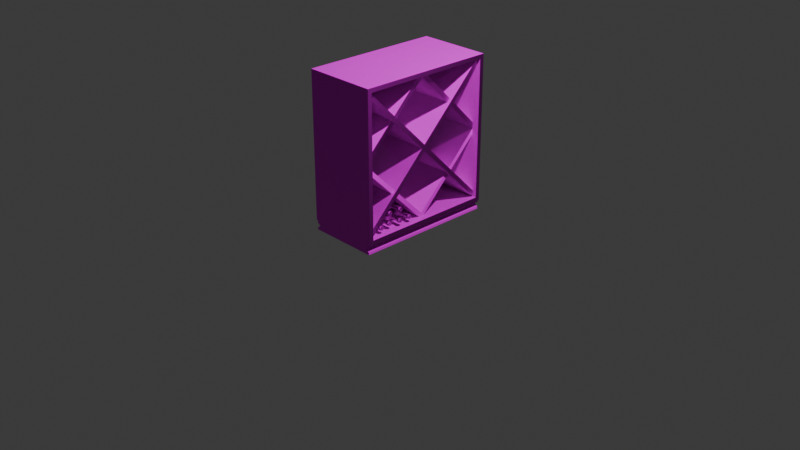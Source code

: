 # Source: wine_cabinet.blend  (saved by Blender 4.1.24; exported with 4.5.12 LTS)
import bpy
from mathutils import Matrix  # noqa: F401  (used for matrix-valued properties, if any)

bpy.ops.wm.read_factory_settings(use_empty=True)
scene = bpy.context.scene
scene.name = 'Scene'

# ---- collections
col_collection = bpy.data.collections.new('Collection'); scene.collection.children.link(col_collection)

# ---- images (referenced by path relative to the original .blend; pixels are not part of the script)
import os
ASSET_DIR = os.environ.get("B2B_ASSET_DIR", "")  # directory of the original .blend (textures are referenced by path, not embedded)
HERE = os.path.dirname(os.path.abspath(__file__))  # packed textures are extracted next to this script under _unpacked/

def load_image(name, relpath, width, height, colorspace="sRGB"):
    """Load a texture the original file referenced (path relative to the .blend, or extracted next to this script)."""
    p = next((c for c in (os.path.join(HERE, relpath), os.path.join(ASSET_DIR, relpath)) if relpath and os.path.exists(c)), "")
    if p:
        img = bpy.data.images.load(p, check_existing=True)
        img.name = name
    else:  # same state as the original file: an image datablock whose file is absent (Cycles renders it pink)
        img = bpy.data.images.new(name, width, height)
        img.source = "FILE"
        img.filepath = "//" + (relpath or name)
    img.colorspace_settings.name = colorspace
    return img
img_wine_uv_png = load_image('wine_uv.png', 'wine_uv.png', 1024, 1024, 'sRGB')
img_wine_uv_n_png = load_image('wine_uv_n.png', 'wine_uv_n.png', 1024, 1024, 'Non-Color')
img_wine_uv_r_________png = load_image('wine_uv_r — копия.png', 'wine_uv_r — копия.png', 1024, 1024, 'Non-Color')
img_cabinet_png = load_image('cabinet.png', 'cabinet.png', 1024, 1024, 'sRGB')
img_cabinet_n_n_png = load_image('cabinet_n_n.png', 'cabinet_n_n.png', 1024, 1024, 'Non-Color')
img_cabinet_r_png = load_image('cabinet_r.png', 'cabinet_r.png', 1024, 1024, 'sRGB')

# ---- materials (node trees are filled in below, after node groups)
mat_wine = bpy.data.materials.new('wine')
mat_wine.use_transparent_shadow = False
mat_material = bpy.data.materials.new('Material')
mat_material.alpha_threshold = 0.0
mat_material.use_transparent_shadow = False
mat_material.roughness = 0.5
mat_material.line_color = (0.0, 0.0, 0.0, 1.0)

# ---- material node trees
mat_wine.use_nodes = True; mat_wine.node_tree.nodes.clear()
_N = mat_wine.node_tree.nodes; _L = mat_wine.node_tree.links
n0 = _N.new('ShaderNodeBsdfPrincipled'); n0.name = 'Principled BSDF'; n0.location = (10, 300)
n0.inputs[13].default_value = 0.0
n1 = _N.new('ShaderNodeOutputMaterial'); n1.name = 'Material Output'; n1.location = (300, 300)
n2 = _N.new('ShaderNodeTexImage'); n2.name = 'Image Texture'; n2.location = (-577, 539)
n2.image = img_wine_uv_png
n3 = _N.new('ShaderNodeTexImage'); n3.name = 'Image Texture.001'; n3.location = (-434, -83)
n3.image = img_wine_uv_n_png
n4 = _N.new('ShaderNodeNormalMap'); n4.name = 'Normal Map'; n4.location = (-192, 131)
n5 = _N.new('ShaderNodeTexImage'); n5.name = 'Image Texture.002'; n5.location = (-696, 245)
n5.image = img_wine_uv_r_________png
_L.new(n0.outputs[0], n1.inputs[0])
_L.new(n2.outputs[0], n0.inputs[0])
_L.new(n3.outputs[0], n4.inputs[1])
_L.new(n4.outputs[0], n0.inputs[5])
_L.new(n5.outputs[0], n0.inputs[2])
_L.new(n5.outputs[0], n0.inputs[1])
n1.is_active_output = True
mat_material.use_nodes = True; mat_material.node_tree.nodes.clear()
_N = mat_material.node_tree.nodes; _L = mat_material.node_tree.links
n0 = _N.new('ShaderNodeOutputMaterial'); n0.name = 'Material Output'; n0.location = (300, 300)
n1 = _N.new('ShaderNodeBsdfPrincipled'); n1.name = 'Principled BSDF'; n1.location = (10, 300)
n1.inputs[3].default_value = 1.45
n1.inputs[13].default_value = 0.2
n2 = _N.new('ShaderNodeTexImage'); n2.name = 'Image Texture'; n2.location = (-444, 323)
n2.image = img_cabinet_png
n2.interpolation = 'Closest'
n3 = _N.new('ShaderNodeTexImage'); n3.name = 'Image Texture.001'; n3.location = (-729, 21)
n3.image = img_cabinet_n_n_png
n4 = _N.new('ShaderNodeNormalMap'); n4.name = 'Normal Map'; n4.location = (-246, 98)
n4.inputs[0].default_value = 0.5
n5 = _N.new('ShaderNodeTexImage'); n5.name = 'Image Texture.002'; n5.location = (-318, -124)
n5.image = img_cabinet_r_png
_L.new(n1.outputs[0], n0.inputs[0])
_L.new(n2.outputs[0], n1.inputs[0])
_L.new(n4.outputs[0], n1.inputs[5])
_L.new(n3.outputs[0], n4.inputs[1])
_L.new(n5.outputs[0], n1.inputs[2])
n0.is_active_output = True

# ---- world
world_world = bpy.data.worlds.new('World'); scene.world = world_world
world_world.use_nodes = True; world_world.node_tree.nodes.clear()
_N = world_world.node_tree.nodes; _L = world_world.node_tree.links
n0 = _N.new('ShaderNodeOutputWorld'); n0.name = 'World Output'; n0.location = (300, 300)
n1 = _N.new('ShaderNodeBackground'); n1.name = 'Background'; n1.location = (10, 300)
n1.inputs[0].default_value = (0.05088, 0.05088, 0.05088, 1.0)
_L.new(n1.outputs[0], n0.inputs[0])
n0.is_active_output = True
world_world.color = (0.05088, 0.05088, 0.05088)
world_world.use_sun_shadow = False
world_world.sun_shadow_jitter_overblur = 0.0

# ---- cameras
cam_camera = bpy.data.cameras.new('Camera')
cam_camera.clip_end = 100.0
cam_camera.ortho_scale = 7.314

# ---- lights
light_light = bpy.data.lights.new('Light', 'POINT')
light_light.transmission_factor = 0.0
light_light.energy = 1000.0
light_light.shadow_soft_size = 0.1
light_light.shadow_maximum_resolution = 0.006
light_light.use_absolute_resolution = True

# ---- meshes
me_cylinder = bpy.data.meshes.new('Cylinder')
me_cylinder.from_pydata([(0.0, 0.203, 0.05975), (0.0, 0.203, 1.025), (0.1435, 0.1435, 0.05975), (0.1435, 0.1435, 1.025), (0.203, 0.0, 0.05975), (0.203, 0.0, 1.025), (0.1435, -0.1435, 0.05975), (0.1435, -0.1435, 1.025), (0.0, -0.203, 0.05975), (0.0, -0.203, 1.025), (-0.1435, -0.1435, 0.05975), (-0.1435, -0.1435, 1.025), (-0.203, 0.0, 0.05975), (-0.203, 0.0, 1.025), (-0.1435, 0.1435, 0.05975), (-0.1435, 0.1435, 1.025), (-7.451e-09, 0.1077, 0.01318), (0.07614, 0.07614, 0.01318), (0.1077, 0.0, 0.01318), (0.07614, -0.07614, 0.01318), (-7.451e-09, -0.1077, 0.01318), (-0.07614, -0.07614, 0.01318), (-0.1077, 0.0, 0.01318), (-0.07614, 0.07614, 0.01318), (0.0, 0.1721, 1.105), (0.1217, 0.1217, 1.105), (0.1721, 0.0, 1.105), (0.1217, -0.1217, 1.105), (0.0, -0.1721, 1.105), (-0.1217, -0.1217, 1.105), (-0.1721, 0.0, 1.105), (-0.1217, 0.1217, 1.105), (-7.451e-09, 0.07269, 1.21), (0.0514, 0.0514, 1.21), (0.07269, 4.683e-11, 1.21), (0.0514, -0.0514, 1.21), (-7.451e-09, -0.07269, 1.21), (-0.0514, -0.0514, 1.21), (-0.07269, 4.683e-11, 1.21), (-0.0514, 0.0514, 1.21), (-4.47e-08, 0.07269, 1.525), (0.0514, 0.0514, 1.525), (0.07269, 4.683e-11, 1.525), (0.0514, -0.0514, 1.525), (-4.47e-08, -0.07269, 1.525), (-0.0514, -0.0514, 1.525), (-0.07269, 4.683e-11, 1.525), (-0.0514, 0.0514, 1.525), (-4.47e-08, 0.07269, 1.58), (0.0514, 0.0514, 1.58), (0.07269, 4.683e-11, 1.58), (0.0514, -0.0514, 1.58), (-4.47e-08, -0.07269, 1.58), (-0.0514, -0.0514, 1.58), (-0.07269, 4.683e-11, 1.58), (-0.0514, 0.0514, 1.58), (-4.47e-08, 0.07269, 1.611), (0.0514, 0.0514, 1.611), (0.07269, 4.683e-11, 1.611), (0.0514, -0.0514, 1.611), (-4.47e-08, -0.07269, 1.611), (-0.0514, -0.0514, 1.611), (-0.07269, 4.683e-11, 1.611), (-0.0514, 0.0514, 1.611), (-4.47e-08, 0.0836, 1.525), (0.05912, 0.05912, 1.525), (0.0836, -2.729e-12, 1.525), (0.05912, -0.05912, 1.525), (-4.47e-08, -0.0836, 1.525), (-0.05912, -0.05912, 1.525), (-0.0836, -2.729e-12, 1.525), (-0.05912, 0.05912, 1.525), (-4.47e-08, 0.0836, 1.58), (0.05912, 0.05912, 1.58), (0.0836, -2.729e-12, 1.58), (0.05912, -0.05912, 1.58), (-4.47e-08, -0.0836, 1.58), (-0.05912, -0.05912, 1.58), (-0.0836, -2.729e-12, 1.58), (-0.05912, 0.05912, 1.58), (-7.451e-09, 0.1722, 0.0), (0.1217, 0.1217, 0.0), (0.1722, 0.0, 0.0), (0.1217, -0.1217, 0.0), (-7.451e-09, -0.1722, 0.0), (-0.1217, -0.1217, 0.0), (-0.1722, 0.0, 0.0), (-0.1217, 0.1217, 0.0)], [], [(0, 1, 3, 2), (2, 3, 5, 4), (4, 5, 7, 6), (6, 7, 9, 8), (8, 9, 11, 10), (10, 11, 13, 12), (7, 5, 26, 27), (12, 13, 15, 14), (14, 15, 1, 0), (6, 8, 84, 83), (18, 19, 20), (12, 14, 87, 86), (2, 4, 82, 81), (8, 10, 85, 84), (14, 0, 80, 87), (0, 2, 81, 80), (4, 6, 83, 82), (10, 12, 86, 85), (28, 27, 35, 36), (13, 11, 29, 30), (9, 7, 27, 28), (15, 13, 30, 31), (5, 3, 25, 26), (11, 9, 28, 29), (1, 15, 31, 24), (3, 1, 24, 25), (32, 39, 47, 40), (26, 25, 33, 34), (31, 30, 38, 39), (29, 28, 36, 37), (27, 26, 34, 35), (25, 24, 32, 33), (24, 31, 39, 32), (30, 29, 37, 38), (45, 44, 68, 69), (38, 37, 45, 46), (36, 35, 43, 44), (34, 33, 41, 42), (39, 38, 46, 47), (37, 36, 44, 45), (35, 34, 42, 43), (33, 32, 40, 41), (48, 55, 63, 56), (50, 51, 75, 74), (44, 43, 67, 68), (49, 50, 74, 73), (43, 42, 66, 67), (48, 49, 73, 72), (42, 41, 65, 66), (55, 48, 72, 79), (61, 63, 62), (54, 53, 61, 62), (52, 51, 59, 60), (50, 49, 57, 58), (55, 54, 62, 63), (53, 52, 60, 61), (51, 50, 58, 59), (49, 48, 56, 57), (69, 68, 76, 77), (67, 66, 74, 75), (65, 64, 72, 73), (64, 71, 79, 72), (70, 69, 77, 78), (68, 67, 75, 76), (66, 65, 73, 74), (71, 70, 78, 79), (51, 52, 76, 75), (46, 45, 69, 70), (52, 53, 77, 76), (47, 46, 70, 71), (53, 54, 78, 77), (40, 47, 71, 64), (54, 55, 79, 78), (41, 40, 64, 65), (17, 16, 80, 81), (18, 17, 81, 82), (19, 18, 82, 83), (20, 19, 83, 84), (21, 20, 84, 85), (22, 21, 85, 86), (23, 22, 86, 87), (16, 23, 87, 80), (60, 63, 61), (56, 63, 60), (57, 60, 59), (58, 57, 59), (57, 56, 60), (17, 21, 22), (16, 17, 22), (23, 16, 22), (21, 17, 20), (17, 18, 20)])
me_cylinder.polygons.foreach_set('use_smooth', [True] * 92)
_k = set([(40, 41), (40, 47), (41, 42), (42, 43), (43, 44), (44, 45), (45, 46), (46, 47), (48, 49), (48, 55), (49, 50), (50, 51), (51, 52), (52, 53), (53, 54), (54, 55), (56, 57), (56, 63), (57, 58), (58, 59), (59, 60), (60, 61), (61, 62), (62, 63), (80, 81), (80, 87), (81, 82), (82, 83), (83, 84), (84, 85), (85, 86), (86, 87)])
me_cylinder.attributes.new('sharp_edge', 'BOOLEAN', 'EDGE').data.foreach_set('value', [ (min(e.vertices), max(e.vertices)) in _k for e in me_cylinder.edges])
_uv = me_cylinder.uv_layers.new(name='UVMap')
_uv.uv.foreach_set('vector', [0.4126, 0.07531, 0.4126, 0.52, 0.3402, 0.5179, 0.3402, 0.07531, 0.3402, 0.07531, 0.3402, 0.5179, 0.2664, 0.5207, 0.2664, 0.07531, 0.2664, 0.07531, 0.2664, 0.5207, 0.191, 0.5309, 0.191, 0.07531, 0.191, 0.07531, 0.191, 0.5309, 0.1133, 0.5477, 0.1133, 0.07531, 0.1133, 0.07531, 0.1133, 0.5477, 0.02961, 0.5731, 0.02961, 0.06314, 0.6527, 0.06314, 0.6527, 0.5731, 0.5623, 0.543, 0.5623, 0.07531, 0.191, 0.5309, 0.2664, 0.5207, 0.2726, 0.5605, 0.2062, 0.5696, 0.5623, 0.07531, 0.5623, 0.543, 0.4853, 0.5263, 0.4853, 0.07531, 0.4853, 0.07531, 0.4853, 0.5263, 0.4126, 0.52, 0.4126, 0.07531, 0.191, 0.07531, 0.1133, 0.07531, 0.1229, 0.03877, 0.1954, 0.03975, 0.6981, 0.7794, 0.7302, 0.7472, 0.7757, 0.7472, 0.5623, 0.07531, 0.4853, 0.07531, 0.4822, 0.03975, 0.5555, 0.03877, 0.3402, 0.07531, 0.2664, 0.07531, 0.2664, 0.03975, 0.3402, 0.03975, 0.1133, 0.07531, 0.02961, 0.06314, 0.04306, 0.02453, 0.1229, 0.03877, 0.4853, 0.07531, 0.4126, 0.07531, 0.4126, 0.03975, 0.4822, 0.03975, 0.4126, 0.07531, 0.3402, 0.07531, 0.3402, 0.03975, 0.4126, 0.03975, 0.2664, 0.07531, 0.191, 0.07531, 0.1954, 0.03975, 0.2664, 0.03975, 0.6527, 0.06314, 0.5623, 0.07531, 0.5555, 0.03877, 0.6407, 0.02453, 0.1365, 0.5877, 0.2062, 0.5696, 0.2432, 0.6835, 0.1975, 0.6897, 0.5623, 0.543, 0.6527, 0.5731, 0.6214, 0.6247, 0.5385, 0.5877, 0.1133, 0.5477, 0.191, 0.5309, 0.2062, 0.5696, 0.1365, 0.5877, 0.4853, 0.5263, 0.5623, 0.543, 0.5385, 0.5877, 0.4698, 0.5696, 0.2664, 0.5207, 0.3402, 0.5179, 0.3402, 0.5589, 0.2726, 0.5605, 0.02961, 0.5731, 0.1133, 0.5477, 0.1365, 0.5877, 0.05945, 0.6247, 0.4126, 0.52, 0.4853, 0.5263, 0.4698, 0.5696, 0.4033, 0.5605, 0.3402, 0.5179, 0.4126, 0.52, 0.4033, 0.5605, 0.3402, 0.5589, 0.3884, 0.6782, 0.4363, 0.6835, 0.4363, 0.9675, 0.3884, 0.9675, 0.2726, 0.5605, 0.3402, 0.5589, 0.3402, 0.677, 0.291, 0.6782, 0.4698, 0.5696, 0.5385, 0.5877, 0.4838, 0.6897, 0.4363, 0.6835, 0.05945, 0.6247, 0.1365, 0.5877, 0.1975, 0.6897, 0.1525, 0.7092, 0.2062, 0.5696, 0.2726, 0.5605, 0.291, 0.6782, 0.2432, 0.6835, 0.3402, 0.5589, 0.4033, 0.5605, 0.3884, 0.6782, 0.3402, 0.677, 0.4033, 0.5605, 0.4698, 0.5696, 0.4363, 0.6835, 0.3884, 0.6782, 0.5385, 0.5877, 0.6214, 0.6247, 0.5307, 0.7092, 0.4838, 0.6897, 0.8861, 0.1507, 0.8861, 0.1861, 0.8806, 0.1861, 0.8806, 0.1507, 0.4838, 0.6897, 0.5307, 0.7092, 0.5307, 0.9675, 0.4838, 0.9675, 0.1975, 0.6897, 0.2432, 0.6835, 0.2432, 0.9675, 0.1975, 0.9675, 0.291, 0.6782, 0.3402, 0.677, 0.3402, 0.9675, 0.291, 0.9675, 0.4363, 0.6835, 0.4838, 0.6897, 0.4838, 0.9675, 0.4363, 0.9675, 0.1525, 0.7092, 0.1975, 0.6897, 0.1975, 0.9675, 0.1525, 0.9675, 0.2432, 0.6835, 0.291, 0.6782, 0.291, 0.9675, 0.2432, 0.9675, 0.3402, 0.677, 0.3884, 0.6782, 0.3884, 0.9675, 0.3402, 0.9675, 0.7537, 0.4878, 0.7537, 0.5186, 0.7364, 0.5186, 0.7364, 0.4878, 0.848, 0.2567, 0.848, 0.2214, 0.8535, 0.2214, 0.8535, 0.2567, 0.8861, 0.1861, 0.8861, 0.2214, 0.8806, 0.2214, 0.8806, 0.1861, 0.848, 0.2921, 0.848, 0.2567, 0.8535, 0.2567, 0.8535, 0.2921, 0.8861, 0.2214, 0.8861, 0.2567, 0.8806, 0.2567, 0.8806, 0.2214, 0.848, 0.3274, 0.848, 0.2921, 0.8535, 0.2921, 0.8535, 0.3274, 0.8861, 0.2567, 0.8861, 0.2921, 0.8806, 0.2921, 0.8806, 0.2567, 0.848, 0.3628, 0.848, 0.3274, 0.8535, 0.3274, 0.8535, 0.3628, 0.8281, 0.5604, 0.8499, 0.6131, 0.8281, 0.5913, 0.7537, 0.5495, 0.7537, 0.5803, 0.7364, 0.5803, 0.7364, 0.5495, 0.7537, 0.3644, 0.7537, 0.3952, 0.7364, 0.3952, 0.7364, 0.3644, 0.7537, 0.4261, 0.7537, 0.4569, 0.7364, 0.4569, 0.7364, 0.4261, 0.7537, 0.5186, 0.7537, 0.5495, 0.7364, 0.5495, 0.7364, 0.5186, 0.7537, 0.3335, 0.7537, 0.3644, 0.7364, 0.3644, 0.7364, 0.3335, 0.7537, 0.3952, 0.7537, 0.4261, 0.7364, 0.4261, 0.7364, 0.3952, 0.7537, 0.4569, 0.7537, 0.4878, 0.7364, 0.4878, 0.7364, 0.4569, 0.8806, 0.1507, 0.8806, 0.1861, 0.8535, 0.1861, 0.8535, 0.1507, 0.8806, 0.2214, 0.8806, 0.2567, 0.8535, 0.2567, 0.8535, 0.2214, 0.8806, 0.2921, 0.8806, 0.3274, 0.8535, 0.3274, 0.8535, 0.2921, 0.8806, 0.3274, 0.8806, 0.3628, 0.8535, 0.3628, 0.8535, 0.3274, 0.8806, 0.3981, 0.8806, 0.4334, 0.8535, 0.4334, 0.8535, 0.3981, 0.8806, 0.1861, 0.8806, 0.2214, 0.8535, 0.2214, 0.8535, 0.1861, 0.8806, 0.2567, 0.8806, 0.2921, 0.8535, 0.2921, 0.8535, 0.2567, 0.8806, 0.3628, 0.8806, 0.3981, 0.8535, 0.3981, 0.8535, 0.3628, 0.848, 0.2214, 0.848, 0.1861, 0.8535, 0.1861, 0.8535, 0.2214, 0.8861, 0.3981, 0.8861, 0.4334, 0.8806, 0.4334, 0.8806, 0.3981, 0.848, 0.1861, 0.848, 0.1507, 0.8535, 0.1507, 0.8535, 0.1861, 0.8861, 0.3628, 0.8861, 0.3981, 0.8806, 0.3981, 0.8806, 0.3628, 0.848, 0.4334, 0.848, 0.3981, 0.8535, 0.3981, 0.8535, 0.4334, 0.8861, 0.3274, 0.8861, 0.3628, 0.8806, 0.3628, 0.8806, 0.3274, 0.848, 0.3981, 0.848, 0.3628, 0.8535, 0.3628, 0.8535, 0.3981, 0.8861, 0.2921, 0.8861, 0.3274, 0.8806, 0.3274, 0.8806, 0.2921, 0.698, 0.825, 0.7301, 0.8573, 0.7161, 0.8911, 0.6641, 0.839, 0.6981, 0.7794, 0.698, 0.825, 0.6641, 0.839, 0.6642, 0.7653, 0.7302, 0.7472, 0.6981, 0.7794, 0.6642, 0.7653, 0.7162, 0.7134, 0.7757, 0.7472, 0.7302, 0.7472, 0.7162, 0.7134, 0.7897, 0.7134, 0.8079, 0.7795, 0.7757, 0.7472, 0.7897, 0.7134, 0.8417, 0.7654, 0.8079, 0.8251, 0.8079, 0.7795, 0.8417, 0.7654, 0.8418, 0.839, 0.7757, 0.8573, 0.8079, 0.8251, 0.8418, 0.839, 0.7897, 0.8912, 0.7301, 0.8573, 0.7757, 0.8573, 0.7897, 0.8912, 0.7161, 0.8911, 0.8499, 0.5386, 0.8499, 0.6131, 0.8281, 0.5604, 0.8808, 0.6131, 0.8499, 0.6131, 0.8499, 0.5386, 0.9026, 0.5913, 0.8499, 0.5386, 0.8808, 0.5386, 0.9026, 0.5604, 0.9026, 0.5913, 0.8808, 0.5386, 0.9026, 0.5913, 0.8808, 0.6131, 0.8499, 0.5386, 0.698, 0.825, 0.8079, 0.7795, 0.8079, 0.8251, 0.7301, 0.8573, 0.698, 0.825, 0.8079, 0.8251, 0.7757, 0.8573, 0.7301, 0.8573, 0.8079, 0.8251, 0.8079, 0.7795, 0.698, 0.825, 0.7757, 0.7472, 0.698, 0.825, 0.6981, 0.7794, 0.7757, 0.7472])
me_cylinder.materials.append(mat_wine)
me_cylinder.update()
me_cube_002 = bpy.data.meshes.new('Cube.002')
me_cube_002.from_pydata([(0.3935, 0.75, -0.666), (0.3935, -0.75, -0.666), (-0.3935, 0.75, -0.666), (-0.3935, -0.75, -0.666), (0.3935, -0.7048, -0.6208), (0.3935, -0.7048, 0.8527), (-0.3935, -0.7048, -0.6208), (-0.3935, -0.7048, 0.8527), (0.3935, 0.7048, -0.6208), (0.3935, 0.7048, 0.8527), (-0.3935, 0.7048, -0.6208), (-0.3935, 0.7048, 0.8527), (0.3935, -0.75, 0.8979), (0.3935, 0.75, 0.8979), (-0.3935, -0.75, 0.8979), (-0.3935, 0.75, 0.8979), (-0.3187, 0.7048, 0.05204), (0.3187, 0.7048, 0.05204), (-0.3187, -0.0319, -0.6208), (-0.3187, 0.4003, -0.2524), (-0.3187, 0.3684, -0.2844), (0.3187, 0.4003, -0.2524), (0.3187, 0.3684, -0.2844), (-0.3187, 0.3684, -0.2205), (-0.3187, 0.3365, -0.2524), (0.3187, 0.3684, -0.2205), (0.3187, 0.3365, -0.2524), (0.3187, 3.555e-06, -0.5889), (-0.3187, 3.555e-06, -0.5889), (-0.3187, -0.3684, -0.2205), (-0.3187, -0.3364, -0.2524), (0.3187, -0.3684, -0.2205), (0.3187, -0.3364, -0.2524), (-0.3187, -0.4003, -0.2524), (-0.3187, -0.3684, -0.2844), (0.3187, -0.4003, -0.2524), (0.3187, -0.3684, -0.2844), (-0.3187, -0.7048, 0.116), (-0.3187, -0.7048, 0.05208), (0.3187, -0.7048, 0.05208), (-0.3187, 0.03193, -0.6208), (0.3187, 0.03193, -0.6208), (0.3187, -0.03195, -0.6208), (0.3187, -0.03194, 0.8527), (-0.3187, -0.03194, 0.8527), (-0.3187, -0.7048, 0.1798), (0.3187, -0.7048, 0.1798), (0.3187, -0.7048, 0.1159), (0.3187, -0.4003, 0.4843), (0.3187, -0.3684, 0.5163), (-0.3187, -0.4003, 0.4843), (-0.3187, -0.3684, 0.5163), (-0.3187, -0.3684, 0.4524), (-0.3187, -0.3364, 0.4843), (0.3187, -0.3684, 0.4524), (0.3187, -0.3364, 0.4843), (0.3187, 3.689e-06, 0.8208), (-0.3187, 3.689e-06, 0.8208), (0.3187, 0.03192, 0.8527), (-0.3187, 0.03192, 0.8527), (-0.3187, 0.7048, 0.1159), (0.3187, 0.7048, 0.1159), (-0.3187, 0.7048, 0.1798), (0.3187, 0.7048, 0.1798), (0.3187, 0.3684, 0.4524), (0.3187, 0.3364, 0.4843), (-0.3187, 0.3684, 0.4524), (-0.3187, 0.3364, 0.4843), (-0.3187, 0.4003, 0.4843), (-0.3187, 0.3684, 0.5163), (0.3187, 0.4003, 0.4843), (0.3187, 0.3684, 0.5163), (-0.3542, 0.7048, 0.8527), (0.3542, 0.7048, 0.8527), (0.3542, 0.7048, 0.7889), (-0.3542, 0.7048, 0.7889), (0.3542, -0.7048, -0.5569), (-0.3542, -0.7048, -0.5569), (-0.3542, -0.7048, -0.6208), (0.3542, -0.7048, -0.6208), (-0.3542, 0.7048, -0.6208), (0.3542, 0.7048, -0.6208), (0.3542, 0.7048, -0.5569), (-0.3542, 0.7048, -0.5569), (0.3542, -0.7048, 0.7889), (-0.3542, -0.7048, 0.7889), (-0.3542, -0.7048, 0.8527), (0.3542, -0.7048, 0.8527), (-0.3542, -1.184e-06, 0.08403), (-0.3542, -0.03194, 0.116), (0.3542, -1.184e-06, 0.08403), (0.3542, -0.03194, 0.116), (0.3542, 0.03194, 0.116), (0.3542, -1.184e-06, 0.1479), (-0.3542, 0.03194, 0.116), (-0.3542, -1.184e-06, 0.1479), (0.3935, -0.7048, 0.116), (-0.3935, -0.7048, 0.116), (0.3935, -0.75, 0.116), (-0.3935, -0.75, 0.116), (-0.3935, 0.7048, 0.116), (0.3935, 0.7048, 0.116), (-0.3935, 0.75, 0.116), (0.3935, 0.75, 0.116), (-0.3935, -1.184e-06, 0.8979), (0.3935, -1.184e-06, 0.8979), (0.3935, -1.139e-06, 0.8527), (-0.3935, -1.139e-06, 0.8527), (-0.3935, -1.184e-06, -0.6208), (0.3935, -1.184e-06, -0.6208), (0.3769, 0.75, -0.666), (0.3769, 0.75, -0.766), (0.3769, -0.75, -0.666), (0.3769, -0.75, -0.766), (-0.3769, 0.75, -0.666), (-0.3769, 0.75, -0.766), (-0.3769, -0.75, -0.666), (-0.3769, -0.75, -0.766), (0.3426, 0.75, -0.716), (-0.3426, -0.75, -0.716), (0.3426, -0.75, -0.716), (-0.3426, 0.75, -0.716), (-0.3769, -0.75, -0.691), (0.3769, 0.75, -0.691), (0.3769, -0.75, -0.691), (-0.3769, 0.75, -0.691), (0.3769, 0.75, -0.741), (0.3769, -0.75, -0.741), (-0.3769, 0.75, -0.741), (-0.3769, -0.75, -0.741)], [], [(86, 85, 7), (99, 97, 6, 3), (99, 98, 12, 14), (98, 96, 5, 12), (103, 102, 15, 13), (100, 102, 2, 10), (77, 78, 6), (101, 103, 13, 9), (14, 12, 105, 104), (105, 12, 5, 106), (104, 105, 13, 15), (104, 15, 11, 107), (2, 108, 10), (14, 104, 107, 7), (0, 109, 4, 1), (19, 16, 17, 21), (22, 41, 40, 20), (20, 40, 28, 24), (32, 36, 42, 27), (26, 27, 41, 22), (16, 19, 23, 60), (61, 60, 23, 25), (28, 27, 26, 24), (22, 20, 24, 26), (19, 21, 25, 23), (47, 31, 29, 37), (32, 27, 28, 30), (37, 29, 33, 38), (39, 35, 31, 47), (30, 28, 18, 34), (40, 18, 28), (33, 35, 39, 38), (36, 34, 18, 42), (29, 31, 35, 33), (30, 32, 36, 34), (17, 61, 25, 21), (41, 27, 42), (49, 43, 44, 51), (50, 45, 46, 48), (51, 44, 57, 53), (45, 50, 52, 37), (60, 66, 68, 62), (67, 57, 59, 69), (47, 37, 52, 54), (57, 56, 55, 53), (50, 48, 54, 52), (49, 51, 53, 55), (57, 67, 65, 56), (66, 60, 61, 64), (46, 47, 54, 48), (71, 58, 56, 65), (61, 63, 70, 64), (63, 62, 68, 70), (59, 58, 71, 69), (65, 71, 69, 67), (68, 70, 64, 66), (55, 56, 43, 49), (57, 44, 59), (43, 56, 58), (88, 78, 77, 89), (88, 89, 95, 94), (94, 95, 72, 75), (89, 29, 31, 91), (75, 68, 66, 94), (89, 85, 86, 95), (94, 83, 80, 88), (90, 81, 82, 92), (93, 87, 84, 91), (90, 92, 93, 91), (90, 91, 76, 79), (74, 73, 93, 92), (95, 67, 69, 72), (65, 67, 95, 93), (93, 73, 71, 65), (69, 71, 73, 72), (87, 93, 55, 49), (53, 55, 93, 95), (51, 53, 95, 86), (87, 49, 51, 86), (92, 94, 66, 64), (64, 70, 74, 92), (75, 74, 70, 68), (85, 89, 52, 50), (89, 91, 54, 52), (84, 48, 54, 91), (48, 84, 85, 50), (76, 35, 33, 77), (90, 32, 30, 88), (78, 34, 36, 79), (88, 24, 26, 90), (92, 25, 23, 94), (83, 19, 21, 82), (82, 21, 25, 92), (83, 94, 23, 19), (30, 34, 78, 88), (81, 22, 20, 80), (20, 24, 88, 80), (81, 90, 26, 22), (90, 79, 36, 32), (91, 31, 35, 76), (29, 89, 77, 33), (97, 45, 37), (1, 4, 96, 98), (14, 7, 97, 99), (8, 0, 103, 101), (11, 15, 102, 100), (97, 37, 38), (7, 85, 45, 97), (11, 75, 72), (6, 97, 38, 77), (62, 75, 11, 100), (60, 100, 16), (60, 62, 100), (100, 10, 83, 16), (83, 10, 80), (63, 61, 101), (61, 17, 101), (74, 9, 73), (82, 81, 8), (84, 87, 5), (79, 76, 4), (47, 46, 96), (47, 96, 39), (96, 4, 76, 39), (96, 46, 84, 5), (45, 85, 84, 46), (38, 39, 76, 77), (8, 101, 17, 82), (9, 74, 63, 101), (62, 63, 74, 75), (16, 83, 82, 17), (13, 105, 106, 9), (0, 8, 109), (3, 6, 108, 2), (106, 43, 58), (106, 5, 87, 43), (106, 58, 73, 9), (11, 72, 59, 107), (59, 44, 107), (107, 44, 86, 7), (58, 59, 72, 73), (43, 87, 86, 44), (108, 18, 40), (109, 41, 42), (79, 4, 109, 42), (109, 8, 81, 41), (80, 10, 108, 40), (108, 6, 78, 18), (42, 18, 78, 79), (41, 81, 80, 40), (124, 112, 116, 122), (122, 116, 114, 125), (115, 111, 113, 117), (123, 110, 112, 124), (125, 114, 110, 123), (128, 121, 118, 126), (126, 118, 120, 127), (129, 119, 121, 128), (127, 120, 119, 129), (121, 125, 123, 118), (118, 123, 124, 120), (119, 122, 125, 121), (120, 124, 122, 119), (113, 127, 129, 117), (117, 129, 128, 115), (111, 126, 127, 113), (115, 128, 126, 111), (98, 112, 1), (116, 99, 3), (99, 116, 112, 98), (103, 0, 110), (2, 102, 114), (103, 110, 114, 102), (2, 114, 116, 3), (0, 1, 112, 110)])
me_cube_002.polygons.foreach_set('use_smooth', [True] * 175)
_k = set([(0, 1), (0, 103), (0, 110), (1, 98), (1, 112), (2, 3), (2, 102), (2, 114), (3, 99), (3, 116), (4, 79), (4, 96), (4, 109), (5, 87), (5, 96), (5, 106), (6, 78), (6, 97), (6, 108), (7, 14), (7, 86), (7, 97), (7, 107), (8, 81), (8, 101), (8, 109), (9, 73), (9, 101), (9, 106), (10, 80), (10, 100), (10, 108), (11, 72), (11, 100), (11, 107), (12, 14), (12, 98), (12, 105), (13, 15), (13, 103), (13, 105), (14, 99), (14, 104), (15, 102), (15, 104), (16, 17), (16, 19), (16, 60), (17, 21), (17, 61), (18, 34), (18, 40), (18, 42), (19, 21), (19, 23), (20, 22), (20, 24), (20, 40), (20, 80), (21, 25), (22, 26), (22, 41), (23, 25), (23, 60), (24, 26), (24, 28), (25, 61), (26, 27), (27, 28), (27, 32), (28, 30), (29, 31), (29, 33), (29, 37), (30, 32), (30, 34), (31, 35), (31, 47), (32, 36), (33, 35), (33, 38), (33, 77), (34, 36), (35, 39), (36, 42), (37, 38), (37, 45), (37, 47), (37, 52), (38, 39), (39, 47), (40, 41), (41, 42), (43, 44), (43, 49), (43, 58), (44, 51), (44, 59), (45, 46), (45, 50), (46, 47), (46, 48), (47, 54), (48, 50), (48, 54), (49, 51), (49, 55), (50, 52), (51, 53), (52, 54), (53, 55), (53, 57), (55, 56), (56, 57), (56, 65), (57, 67), (58, 59), (58, 71), (59, 69), (60, 61), (60, 62), (60, 66), (61, 63), (61, 64), (62, 63), (62, 68), (63, 70), (64, 66), (64, 70), (65, 67), (65, 71), (66, 68), (67, 69), (68, 70), (69, 71), (72, 73), (72, 75), (72, 95), (73, 74), (73, 93), (74, 75), (74, 92), (75, 94), (76, 77), (76, 79), (76, 91), (77, 78), (77, 89), (78, 79), (78, 88), (79, 90), (80, 81), (80, 83), (80, 88), (81, 82), (81, 90), (82, 83), (82, 92), (83, 94), (84, 85), (84, 87), (84, 91), (85, 86), (85, 89), (86, 87), (86, 95), (87, 93), (88, 90), (89, 91), (92, 94), (93, 95), (110, 112), (110, 123), (111, 113), (111, 115), (111, 126), (112, 124), (113, 117), (113, 127), (114, 116), (114, 125), (115, 117), (115, 128), (116, 122), (117, 129), (118, 123), (118, 126), (119, 122), (119, 129), (120, 124), (120, 127), (121, 125), (121, 128), (122, 125), (123, 124), (126, 127), (128, 129)])
me_cube_002.attributes.new('sharp_edge', 'BOOLEAN', 'EDGE').data.foreach_set('value', [ (min(e.vertices), max(e.vertices)) in _k for e in me_cube_002.edges])
_uv = me_cube_002.uv_layers.new(name='UVMap')
_uv.uv.foreach_set('vector', [0.7947, 0.4425, 0.7782, 0.4425, 0.7947, 0.4323, 0.24, 0.2162, 0.2517, 0.2162, 0.2517, 0.02581, 0.24, 0.01413, 0.01115, 0.2397, 0.2146, 0.2397, 0.2146, 0.4418, 0.01115, 0.4418, 0.24, 0.2162, 0.2517, 0.2162, 0.2517, 0.4067, 0.24, 0.4183, 0.01115, 0.2397, 0.2146, 0.2397, 0.2146, 0.4418, 0.01115, 0.4418, 0.616, 0.2162, 0.6277, 0.2162, 0.6277, 0.01413, 0.616, 0.02581, 0.4304, 0.4425, 0.4139, 0.4425, 0.4139, 0.4323, 0.616, 0.2162, 0.6277, 0.2162, 0.6277, 0.4183, 0.616, 0.4067, 0.6451, 0.01413, 0.8485, 0.01413, 0.8485, 0.208, 0.6451, 0.208, 0.4339, 0.4183, 0.24, 0.4183, 0.2517, 0.4067, 0.4339, 0.4067, 0.6451, 0.208, 0.8485, 0.208, 0.8485, 0.4018, 0.6451, 0.4018, 0.4339, 0.4183, 0.6277, 0.4183, 0.616, 0.4067, 0.4339, 0.4067, 0.6277, 0.01413, 0.4339, 0.02581, 0.616, 0.02581, 0.24, 0.4183, 0.4339, 0.4183, 0.4339, 0.4067, 0.2517, 0.4067, 0.6277, 0.01413, 0.4339, 0.02581, 0.2517, 0.02581, 0.24, 0.01413, 0.4043, 0.8604, 0.293, 0.8604, 0.293, 0.6956, 0.4043, 0.6956, 0.9868, 0.3578, 0.8638, 0.3578, 0.8638, 0.1931, 0.9868, 0.1931, 0.9931, 0.7614, 0.9061, 0.8483, 0.8979, 0.8401, 0.9848, 0.7531, 0.9848, 0.7531, 0.9931, 0.7614, 0.9061, 0.8483, 0.8979, 0.8401, 0.8109, 0.7531, 0.8979, 0.8401, 0.8896, 0.8483, 0.8026, 0.7614, 0.921, 0.7382, 0.8097, 0.7382, 0.8097, 0.7266, 0.9327, 0.7266, 0.8638, 0.3578, 0.8638, 0.1931, 0.9867, 0.1931, 0.9867, 0.3578, 0.8638, 0.3578, 0.8638, 0.1931, 0.9868, 0.1931, 0.9868, 0.3578, 0.8097, 0.7027, 0.9745, 0.7027, 0.9745, 0.7144, 0.8097, 0.7144, 0.9745, 0.7144, 0.8097, 0.7144, 0.8097, 0.7027, 0.9745, 0.7027, 0.8638, 0.1931, 0.9867, 0.1931, 0.9867, 0.3578, 0.8638, 0.3578, 0.8638, 0.1931, 0.9867, 0.1931, 0.9867, 0.3578, 0.8638, 0.3578, 0.9327, 0.7266, 0.8097, 0.7266, 0.8097, 0.7382, 0.921, 0.7382, 0.921, 0.7382, 0.8097, 0.7382, 0.8097, 0.7266, 0.9327, 0.7266, 0.8109, 0.7531, 0.8979, 0.8401, 0.8896, 0.8483, 0.8026, 0.7614, 0.9061, 0.8483, 0.8896, 0.8483, 0.8979, 0.8401, 0.293, 0.8604, 0.293, 0.6956, 0.4043, 0.6956, 0.4043, 0.8604, 0.9867, 0.1931, 0.9867, 0.3578, 0.8638, 0.3578, 0.8638, 0.1931, 0.8097, 0.7027, 0.9745, 0.7027, 0.9745, 0.7144, 0.8097, 0.7144, 0.9745, 0.7144, 0.8097, 0.7144, 0.8097, 0.7027, 0.9745, 0.7027, 0.921, 0.7382, 0.9327, 0.7266, 0.8097, 0.7266, 0.8097, 0.7382, 0.8896, 0.8483, 0.8979, 0.8401, 0.9061, 0.8483, 0.8638, 0.1931, 0.9867, 0.1931, 0.9867, 0.3578, 0.8638, 0.3578, 0.9741, 0.1778, 0.8627, 0.1778, 0.8627, 0.01302, 0.9741, 0.01302, 0.8027, 0.7614, 0.8896, 0.8483, 0.8979, 0.8401, 0.8109, 0.7531, 0.921, 0.7382, 0.8097, 0.7382, 0.8097, 0.7266, 0.9327, 0.7266, 0.9327, 0.7266, 0.8097, 0.7266, 0.8097, 0.7382, 0.921, 0.7382, 0.9848, 0.7531, 0.8979, 0.8401, 0.9061, 0.8483, 0.9931, 0.7614, 0.9868, 0.1931, 0.9868, 0.3578, 0.8638, 0.3578, 0.8638, 0.1931, 0.8638, 0.3578, 0.8638, 0.1931, 0.9867, 0.1931, 0.9867, 0.3578, 0.9745, 0.7144, 0.8097, 0.7144, 0.8097, 0.7027, 0.9745, 0.7027, 0.9745, 0.7144, 0.8097, 0.7144, 0.8097, 0.7027, 0.9745, 0.7027, 0.9867, 0.3578, 0.8638, 0.3578, 0.8638, 0.1931, 0.9867, 0.1931, 0.8638, 0.1931, 0.9867, 0.1931, 0.9867, 0.3578, 0.8638, 0.3578, 0.921, 0.7382, 0.9327, 0.7266, 0.8097, 0.7266, 0.8097, 0.7382, 0.9931, 0.7614, 0.9061, 0.8483, 0.8979, 0.8401, 0.9848, 0.7531, 0.9327, 0.7266, 0.921, 0.7382, 0.8097, 0.7382, 0.8097, 0.7266, 0.9741, 0.01302, 0.9741, 0.1778, 0.8627, 0.1778, 0.8627, 0.01302, 0.8638, 0.3578, 0.8638, 0.1931, 0.9867, 0.1931, 0.9867, 0.3578, 0.8097, 0.7144, 0.8097, 0.7027, 0.9745, 0.7027, 0.9745, 0.7144, 0.9745, 0.7144, 0.8097, 0.7144, 0.8097, 0.7027, 0.9745, 0.7027, 0.8109, 0.7531, 0.8979, 0.8401, 0.8896, 0.8483, 0.8027, 0.7614, 0.8979, 0.8401, 0.8896, 0.8483, 0.9061, 0.8483, 0.8896, 0.8483, 0.8979, 0.8401, 0.9061, 0.8483, 0.4339, 0.208, 0.616, 0.02581, 0.616, 0.04232, 0.4421, 0.2162, 0.4339, 0.208, 0.4421, 0.2162, 0.4339, 0.2245, 0.4256, 0.2162, 0.4256, 0.2162, 0.4339, 0.2245, 0.2517, 0.4067, 0.2517, 0.3901, 0.9895, 0.4312, 0.9803, 0.5542, 0.8155, 0.5542, 0.8064, 0.4312, 0.9895, 0.6772, 0.9803, 0.5659, 0.9803, 0.5542, 0.9895, 0.4312, 0.4421, 0.2162, 0.616, 0.3901, 0.616, 0.4067, 0.4339, 0.2245, 0.4256, 0.2162, 0.2517, 0.04232, 0.2517, 0.02581, 0.4339, 0.208, 0.4339, 0.208, 0.616, 0.02581, 0.616, 0.04232, 0.4421, 0.2162, 0.4339, 0.2245, 0.2517, 0.4067, 0.2517, 0.3901, 0.4256, 0.2162, 0.4339, 0.208, 0.4421, 0.2162, 0.4339, 0.2245, 0.4256, 0.2162, 0.4339, 0.208, 0.4256, 0.2162, 0.2517, 0.04232, 0.2517, 0.02581, 0.616, 0.3901, 0.616, 0.4067, 0.4339, 0.2245, 0.4421, 0.2162, 0.01347, 0.8668, 0.1364, 0.8577, 0.1481, 0.8577, 0.2711, 0.8668, 0.1364, 0.6929, 0.1364, 0.8577, 0.01347, 0.8668, 0.01347, 0.6838, 0.01347, 0.6838, 0.2711, 0.6838, 0.1481, 0.6929, 0.1364, 0.6929, 0.1481, 0.8577, 0.1481, 0.6929, 0.2711, 0.6838, 0.2711, 0.8668, 0.01345, 0.6838, 0.2711, 0.6838, 0.1481, 0.6929, 0.1364, 0.6929, 0.1481, 0.8577, 0.1481, 0.6929, 0.2711, 0.6838, 0.2711, 0.8668, 0.1364, 0.8577, 0.1481, 0.8577, 0.2711, 0.8668, 0.01345, 0.8668, 0.01345, 0.6838, 0.1364, 0.6929, 0.1364, 0.8577, 0.01345, 0.8668, 0.8064, 0.4312, 0.9895, 0.4312, 0.9803, 0.5542, 0.8155, 0.5542, 0.8155, 0.5542, 0.8155, 0.5659, 0.8064, 0.6772, 0.8064, 0.4312, 0.9895, 0.6772, 0.8064, 0.6772, 0.8155, 0.5659, 0.9803, 0.5659, 0.9895, 0.6772, 0.9895, 0.4312, 0.9803, 0.5542, 0.9803, 0.5659, 0.9895, 0.4312, 0.8064, 0.4312, 0.8155, 0.5542, 0.9803, 0.5542, 0.8064, 0.6772, 0.8155, 0.5659, 0.8155, 0.5542, 0.8064, 0.4312, 0.8155, 0.5659, 0.8064, 0.6772, 0.9895, 0.6772, 0.9803, 0.5659, 0.8064, 0.6772, 0.8155, 0.5659, 0.9803, 0.5659, 0.9895, 0.6772, 0.01347, 0.6838, 0.1364, 0.6929, 0.1364, 0.8577, 0.01347, 0.8668, 0.2711, 0.8668, 0.1481, 0.8577, 0.1481, 0.6929, 0.2711, 0.6838, 0.2711, 0.8668, 0.1481, 0.8577, 0.1481, 0.6929, 0.2711, 0.6838, 0.9895, 0.4312, 0.9803, 0.5542, 0.8155, 0.5542, 0.8064, 0.4312, 0.8064, 0.6772, 0.8155, 0.5659, 0.9803, 0.5659, 0.9895, 0.6772, 0.9895, 0.6772, 0.9803, 0.5659, 0.9803, 0.5542, 0.9895, 0.4312, 0.8064, 0.6772, 0.8064, 0.4312, 0.8155, 0.5542, 0.8155, 0.5659, 0.1364, 0.8577, 0.1481, 0.8577, 0.2711, 0.8668, 0.01347, 0.8668, 0.01347, 0.6838, 0.1364, 0.6929, 0.1364, 0.8577, 0.01347, 0.8668, 0.1364, 0.8577, 0.1481, 0.8577, 0.2711, 0.8668, 0.01347, 0.8668, 0.01347, 0.6838, 0.2711, 0.6838, 0.1481, 0.6929, 0.1364, 0.6929, 0.01347, 0.6838, 0.2711, 0.6838, 0.1481, 0.6929, 0.1364, 0.6929, 0.8064, 0.4312, 0.8155, 0.5542, 0.8155, 0.5659, 0.8064, 0.6772, 0.9803, 0.5542, 0.9895, 0.4312, 0.9895, 0.6772, 0.9803, 0.5659, 0.6043, 0.4323, 0.6208, 0.4516, 0.6043, 0.4516, 0.24, 0.01413, 0.2517, 0.02581, 0.2517, 0.2162, 0.24, 0.2162, 0.24, 0.4183, 0.2517, 0.4067, 0.2517, 0.2162, 0.24, 0.2162, 0.616, 0.02581, 0.6277, 0.01413, 0.6277, 0.2162, 0.616, 0.2162, 0.616, 0.4067, 0.6277, 0.4183, 0.6277, 0.2162, 0.616, 0.2162, 0.6043, 0.4323, 0.6043, 0.4516, 0.5878, 0.4516, 0.7947, 0.4323, 0.7782, 0.4425, 0.6208, 0.4516, 0.6043, 0.4323, 0.7947, 0.6357, 0.7782, 0.6256, 0.7947, 0.6256, 0.4139, 0.4323, 0.6043, 0.4323, 0.5878, 0.4516, 0.4304, 0.4425, 0.6208, 0.6164, 0.7782, 0.6256, 0.7947, 0.6357, 0.6043, 0.6357, 0.6043, 0.6164, 0.6043, 0.6357, 0.5878, 0.6164, 0.6043, 0.6164, 0.6208, 0.6164, 0.6043, 0.6357, 0.6043, 0.6357, 0.4139, 0.6357, 0.4304, 0.6255, 0.5878, 0.6164, 0.4304, 0.6255, 0.4139, 0.6357, 0.4139, 0.6255, 0.6208, 0.4516, 0.6043, 0.4516, 0.6043, 0.4323, 0.6043, 0.4516, 0.5878, 0.4516, 0.6043, 0.4323, 0.7782, 0.4425, 0.7947, 0.4323, 0.7947, 0.4425, 0.4304, 0.4425, 0.4139, 0.4425, 0.4139, 0.4323, 0.7782, 0.6256, 0.7947, 0.6256, 0.7947, 0.6357, 0.4139, 0.6255, 0.4304, 0.6255, 0.4139, 0.6357, 0.6043, 0.6164, 0.6208, 0.6164, 0.6043, 0.6357, 0.6043, 0.6164, 0.6043, 0.6357, 0.5878, 0.6164, 0.6043, 0.6357, 0.4139, 0.6357, 0.4304, 0.6255, 0.5878, 0.6164, 0.6043, 0.6357, 0.6208, 0.6164, 0.7782, 0.6256, 0.7947, 0.6357, 0.6208, 0.4516, 0.7782, 0.4425, 0.7782, 0.6256, 0.6208, 0.6164, 0.5878, 0.4516, 0.5878, 0.6164, 0.4304, 0.6255, 0.4304, 0.4425, 0.4139, 0.4323, 0.6043, 0.4323, 0.5878, 0.4516, 0.4304, 0.4425, 0.7947, 0.4323, 0.7782, 0.4425, 0.6208, 0.4516, 0.6043, 0.4323, 0.6208, 0.6164, 0.6208, 0.4516, 0.7782, 0.4425, 0.7782, 0.6256, 0.5878, 0.6164, 0.4304, 0.6255, 0.4304, 0.4425, 0.5878, 0.4516, 0.6277, 0.4183, 0.4339, 0.4183, 0.4339, 0.4067, 0.616, 0.4067, 0.6277, 0.01413, 0.616, 0.02581, 0.4339, 0.02581, 0.24, 0.01413, 0.2517, 0.02581, 0.4339, 0.02581, 0.6277, 0.01413, 0.6108, 0.8643, 0.6025, 0.8449, 0.619, 0.8449, 0.6108, 0.8643, 0.4286, 0.8643, 0.4286, 0.8541, 0.6025, 0.8449, 0.6108, 0.8643, 0.619, 0.8449, 0.793, 0.8541, 0.793, 0.8643, 0.793, 0.6608, 0.793, 0.671, 0.619, 0.6802, 0.6108, 0.6608, 0.619, 0.6802, 0.6025, 0.6802, 0.6108, 0.6608, 0.6108, 0.6608, 0.6025, 0.6802, 0.4286, 0.671, 0.4286, 0.6608, 0.619, 0.8449, 0.619, 0.6802, 0.793, 0.671, 0.793, 0.8541, 0.6025, 0.8449, 0.4286, 0.8541, 0.4286, 0.671, 0.6025, 0.6802, 0.6108, 0.8643, 0.6025, 0.8449, 0.619, 0.8449, 0.6108, 0.6608, 0.619, 0.6802, 0.6025, 0.6802, 0.4286, 0.671, 0.4286, 0.6608, 0.6108, 0.6608, 0.6025, 0.6802, 0.6108, 0.6608, 0.793, 0.6608, 0.793, 0.671, 0.619, 0.6802, 0.793, 0.8541, 0.793, 0.8643, 0.6108, 0.8643, 0.619, 0.8449, 0.6108, 0.8643, 0.4286, 0.8643, 0.4286, 0.8541, 0.6025, 0.8449, 0.6025, 0.6802, 0.6025, 0.8449, 0.4286, 0.8541, 0.4286, 0.671, 0.619, 0.6802, 0.793, 0.671, 0.793, 0.8541, 0.619, 0.8449, 0.2103, 0.03115, 0.2103, 0.03761, 0.01544, 0.03761, 0.01544, 0.03115, 0.4013, 0.9228, 0.4013, 0.9293, 0.0136, 0.9293, 0.0136, 0.9228, 0.01289, 0.6602, 0.01289, 0.4653, 0.4006, 0.4653, 0.4006, 0.6602, 0.0136, 0.9293, 0.0136, 0.9228, 0.4013, 0.9228, 0.4013, 0.9293, 0.2103, 0.03115, 0.2103, 0.03761, 0.01544, 0.03761, 0.01544, 0.03115, 0.2103, 0.01823, 0.2014, 0.02469, 0.0243, 0.02469, 0.01544, 0.01823, 0.0136, 0.9127, 0.0136, 0.9018, 0.4013, 0.9018, 0.4013, 0.9127, 0.4013, 0.8908, 0.4013, 0.9018, 0.0136, 0.9018, 0.0136, 0.8908, 0.2103, 0.01823, 0.2014, 0.02469, 0.0243, 0.02469, 0.01544, 0.01823, 0.2014, 0.02469, 0.2103, 0.03115, 0.01544, 0.03115, 0.0243, 0.02469, 0.0136, 0.9018, 0.0136, 0.8908, 0.4013, 0.8908, 0.4013, 0.9018, 0.4013, 0.9018, 0.4013, 0.9127, 0.0136, 0.9127, 0.0136, 0.9018, 0.2014, 0.02469, 0.2103, 0.03115, 0.01544, 0.03115, 0.0243, 0.02469, 0.2103, 0.01177, 0.2103, 0.01823, 0.01544, 0.01823, 0.01544, 0.01177, 0.4013, 0.9228, 0.4013, 0.9293, 0.0136, 0.9293, 0.0136, 0.9228, 0.0136, 0.9293, 0.0136, 0.9228, 0.4013, 0.9228, 0.4013, 0.9293, 0.2103, 0.01177, 0.2103, 0.01823, 0.01544, 0.01823, 0.01544, 0.01177, 0.2146, 0.2397, 0.2103, 0.03761, 0.2146, 0.03761, 0.01544, 0.03761, 0.01115, 0.2397, 0.01115, 0.03761, 0.01115, 0.2397, 0.01544, 0.03761, 0.2103, 0.03761, 0.2146, 0.2397, 0.01115, 0.2397, 0.01115, 0.03761, 0.01544, 0.03761, 0.2146, 0.03761, 0.2146, 0.2397, 0.2103, 0.03761, 0.01115, 0.2397, 0.01544, 0.03761, 0.2103, 0.03761, 0.2146, 0.2397, 0.0136, 0.9423, 0.0136, 0.938, 0.4013, 0.938, 0.4013, 0.9423, 0.0136, 0.938, 0.4013, 0.938, 0.4013, 0.9423, 0.0136, 0.9423])
me_cube_002.materials.append(mat_material)
me_cube_002.use_mirror_vertex_groups = False
me_cube_002.update()
me_cylinder_002 = bpy.data.meshes.new('Cylinder.002')
me_cylinder_002.from_pydata([(0.0, 0.203, 0.05975), (0.0, 0.203, 1.025), (0.1435, 0.1435, 0.05975), (0.1435, 0.1435, 1.025), (0.203, 0.0, 0.05975), (0.203, 0.0, 1.025), (0.1435, -0.1435, 0.05975), (0.1435, -0.1435, 1.025), (0.0, -0.203, 0.05975), (0.0, -0.203, 1.025), (-0.1435, -0.1435, 0.05975), (-0.1435, -0.1435, 1.025), (-0.203, 0.0, 0.05975), (-0.203, 0.0, 1.025), (-0.1435, 0.1435, 0.05975), (-0.1435, 0.1435, 1.025), (-7.451e-09, 0.1077, 0.01318), (0.07614, 0.07614, 0.01318), (0.1077, 0.0, 0.01318), (0.07614, -0.07614, 0.01318), (-7.451e-09, -0.1077, 0.01318), (-0.07614, -0.07614, 0.01318), (-0.1077, 0.0, 0.01318), (-0.07614, 0.07614, 0.01318), (0.0, 0.1721, 1.105), (0.1217, 0.1217, 1.105), (0.1721, 0.0, 1.105), (0.1217, -0.1217, 1.105), (0.0, -0.1721, 1.105), (-0.1217, -0.1217, 1.105), (-0.1721, 0.0, 1.105), (-0.1217, 0.1217, 1.105), (-7.451e-09, 0.07269, 1.21), (0.0514, 0.0514, 1.21), (0.07269, 4.683e-11, 1.21), (0.0514, -0.0514, 1.21), (-7.451e-09, -0.07269, 1.21), (-0.0514, -0.0514, 1.21), (-0.07269, 4.683e-11, 1.21), (-0.0514, 0.0514, 1.21), (-4.47e-08, 0.07269, 1.525), (0.0514, 0.0514, 1.525), (0.07269, 4.683e-11, 1.525), (0.0514, -0.0514, 1.525), (-4.47e-08, -0.07269, 1.525), (-0.0514, -0.0514, 1.525), (-0.07269, 4.683e-11, 1.525), (-0.0514, 0.0514, 1.525), (-4.47e-08, 0.07269, 1.58), (0.0514, 0.0514, 1.58), (0.07269, 4.683e-11, 1.58), (0.0514, -0.0514, 1.58), (-4.47e-08, -0.07269, 1.58), (-0.0514, -0.0514, 1.58), (-0.07269, 4.683e-11, 1.58), (-0.0514, 0.0514, 1.58), (-4.47e-08, 0.07269, 1.611), (0.0514, 0.0514, 1.611), (0.07269, 4.683e-11, 1.611), (0.0514, -0.0514, 1.611), (-4.47e-08, -0.07269, 1.611), (-0.0514, -0.0514, 1.611), (-0.07269, 4.683e-11, 1.611), (-0.0514, 0.0514, 1.611), (-4.47e-08, 0.0836, 1.525), (0.05912, 0.05912, 1.525), (0.0836, -2.729e-12, 1.525), (0.05912, -0.05912, 1.525), (-4.47e-08, -0.0836, 1.525), (-0.05912, -0.05912, 1.525), (-0.0836, -2.729e-12, 1.525), (-0.05912, 0.05912, 1.525), (-4.47e-08, 0.0836, 1.58), (0.05912, 0.05912, 1.58), (0.0836, -2.729e-12, 1.58), (0.05912, -0.05912, 1.58), (-4.47e-08, -0.0836, 1.58), (-0.05912, -0.05912, 1.58), (-0.0836, -2.729e-12, 1.58), (-0.05912, 0.05912, 1.58), (-7.451e-09, 0.1722, 0.0), (0.1217, 0.1217, 0.0), (0.1722, 0.0, 0.0), (0.1217, -0.1217, 0.0), (-7.451e-09, -0.1722, 0.0), (-0.1217, -0.1217, 0.0), (-0.1722, 0.0, 0.0), (-0.1217, 0.1217, 0.0)], [], [(0, 1, 3, 2), (2, 3, 5, 4), (4, 5, 7, 6), (6, 7, 9, 8), (8, 9, 11, 10), (10, 11, 13, 12), (7, 5, 26, 27), (12, 13, 15, 14), (14, 15, 1, 0), (6, 8, 84, 83), (18, 19, 20), (12, 14, 87, 86), (2, 4, 82, 81), (8, 10, 85, 84), (14, 0, 80, 87), (0, 2, 81, 80), (4, 6, 83, 82), (10, 12, 86, 85), (28, 27, 35, 36), (13, 11, 29, 30), (9, 7, 27, 28), (15, 13, 30, 31), (5, 3, 25, 26), (11, 9, 28, 29), (1, 15, 31, 24), (3, 1, 24, 25), (32, 39, 47, 40), (26, 25, 33, 34), (31, 30, 38, 39), (29, 28, 36, 37), (27, 26, 34, 35), (25, 24, 32, 33), (24, 31, 39, 32), (30, 29, 37, 38), (45, 44, 68, 69), (38, 37, 45, 46), (36, 35, 43, 44), (34, 33, 41, 42), (39, 38, 46, 47), (37, 36, 44, 45), (35, 34, 42, 43), (33, 32, 40, 41), (48, 55, 63, 56), (50, 51, 75, 74), (44, 43, 67, 68), (49, 50, 74, 73), (43, 42, 66, 67), (48, 49, 73, 72), (42, 41, 65, 66), (55, 48, 72, 79), (61, 63, 62), (54, 53, 61, 62), (52, 51, 59, 60), (50, 49, 57, 58), (55, 54, 62, 63), (53, 52, 60, 61), (51, 50, 58, 59), (49, 48, 56, 57), (69, 68, 76, 77), (67, 66, 74, 75), (65, 64, 72, 73), (64, 71, 79, 72), (70, 69, 77, 78), (68, 67, 75, 76), (66, 65, 73, 74), (71, 70, 78, 79), (51, 52, 76, 75), (46, 45, 69, 70), (52, 53, 77, 76), (47, 46, 70, 71), (53, 54, 78, 77), (40, 47, 71, 64), (54, 55, 79, 78), (41, 40, 64, 65), (17, 16, 80, 81), (18, 17, 81, 82), (19, 18, 82, 83), (20, 19, 83, 84), (21, 20, 84, 85), (22, 21, 85, 86), (23, 22, 86, 87), (16, 23, 87, 80), (60, 63, 61), (56, 63, 60), (57, 60, 59), (58, 57, 59), (57, 56, 60), (17, 21, 22), (16, 17, 22), (23, 16, 22), (21, 17, 20), (17, 18, 20)])
me_cylinder_002.polygons.foreach_set('use_smooth', [True] * 92)
_k = set([(40, 41), (40, 47), (41, 42), (42, 43), (43, 44), (44, 45), (45, 46), (46, 47), (48, 49), (48, 55), (49, 50), (50, 51), (51, 52), (52, 53), (53, 54), (54, 55), (56, 57), (56, 63), (57, 58), (58, 59), (59, 60), (60, 61), (61, 62), (62, 63), (80, 81), (80, 87), (81, 82), (82, 83), (83, 84), (84, 85), (85, 86), (86, 87)])
me_cylinder_002.attributes.new('sharp_edge', 'BOOLEAN', 'EDGE').data.foreach_set('value', [ (min(e.vertices), max(e.vertices)) in _k for e in me_cylinder_002.edges])
_uv = me_cylinder_002.uv_layers.new(name='UVMap')
_uv.uv.foreach_set('vector', [0.4126, 0.07531, 0.4126, 0.52, 0.3402, 0.5179, 0.3402, 0.07531, 0.3402, 0.07531, 0.3402, 0.5179, 0.2664, 0.5207, 0.2664, 0.07531, 0.2664, 0.07531, 0.2664, 0.5207, 0.191, 0.5309, 0.191, 0.07531, 0.191, 0.07531, 0.191, 0.5309, 0.1133, 0.5477, 0.1133, 0.07531, 0.1133, 0.07531, 0.1133, 0.5477, 0.02961, 0.5731, 0.02961, 0.06314, 0.6527, 0.06314, 0.6527, 0.5731, 0.5623, 0.543, 0.5623, 0.07531, 0.191, 0.5309, 0.2664, 0.5207, 0.2726, 0.5605, 0.2062, 0.5696, 0.5623, 0.07531, 0.5623, 0.543, 0.4853, 0.5263, 0.4853, 0.07531, 0.4853, 0.07531, 0.4853, 0.5263, 0.4126, 0.52, 0.4126, 0.07531, 0.191, 0.07531, 0.1133, 0.07531, 0.1229, 0.03877, 0.1954, 0.03975, 0.6981, 0.7794, 0.7302, 0.7472, 0.7757, 0.7472, 0.5623, 0.07531, 0.4853, 0.07531, 0.4822, 0.03975, 0.5555, 0.03877, 0.3402, 0.07531, 0.2664, 0.07531, 0.2664, 0.03975, 0.3402, 0.03975, 0.1133, 0.07531, 0.02961, 0.06314, 0.04306, 0.02453, 0.1229, 0.03877, 0.4853, 0.07531, 0.4126, 0.07531, 0.4126, 0.03975, 0.4822, 0.03975, 0.4126, 0.07531, 0.3402, 0.07531, 0.3402, 0.03975, 0.4126, 0.03975, 0.2664, 0.07531, 0.191, 0.07531, 0.1954, 0.03975, 0.2664, 0.03975, 0.6527, 0.06314, 0.5623, 0.07531, 0.5555, 0.03877, 0.6407, 0.02453, 0.1365, 0.5877, 0.2062, 0.5696, 0.2432, 0.6835, 0.1975, 0.6897, 0.5623, 0.543, 0.6527, 0.5731, 0.6214, 0.6247, 0.5385, 0.5877, 0.1133, 0.5477, 0.191, 0.5309, 0.2062, 0.5696, 0.1365, 0.5877, 0.4853, 0.5263, 0.5623, 0.543, 0.5385, 0.5877, 0.4698, 0.5696, 0.2664, 0.5207, 0.3402, 0.5179, 0.3402, 0.5589, 0.2726, 0.5605, 0.02961, 0.5731, 0.1133, 0.5477, 0.1365, 0.5877, 0.05945, 0.6247, 0.4126, 0.52, 0.4853, 0.5263, 0.4698, 0.5696, 0.4033, 0.5605, 0.3402, 0.5179, 0.4126, 0.52, 0.4033, 0.5605, 0.3402, 0.5589, 0.3884, 0.6782, 0.4363, 0.6835, 0.4363, 0.9675, 0.3884, 0.9675, 0.2726, 0.5605, 0.3402, 0.5589, 0.3402, 0.677, 0.291, 0.6782, 0.4698, 0.5696, 0.5385, 0.5877, 0.4838, 0.6897, 0.4363, 0.6835, 0.05945, 0.6247, 0.1365, 0.5877, 0.1975, 0.6897, 0.1525, 0.7092, 0.2062, 0.5696, 0.2726, 0.5605, 0.291, 0.6782, 0.2432, 0.6835, 0.3402, 0.5589, 0.4033, 0.5605, 0.3884, 0.6782, 0.3402, 0.677, 0.4033, 0.5605, 0.4698, 0.5696, 0.4363, 0.6835, 0.3884, 0.6782, 0.5385, 0.5877, 0.6214, 0.6247, 0.5307, 0.7092, 0.4838, 0.6897, 0.8861, 0.1507, 0.8861, 0.1861, 0.8806, 0.1861, 0.8806, 0.1507, 0.4838, 0.6897, 0.5307, 0.7092, 0.5307, 0.9675, 0.4838, 0.9675, 0.1975, 0.6897, 0.2432, 0.6835, 0.2432, 0.9675, 0.1975, 0.9675, 0.291, 0.6782, 0.3402, 0.677, 0.3402, 0.9675, 0.291, 0.9675, 0.4363, 0.6835, 0.4838, 0.6897, 0.4838, 0.9675, 0.4363, 0.9675, 0.1525, 0.7092, 0.1975, 0.6897, 0.1975, 0.9675, 0.1525, 0.9675, 0.2432, 0.6835, 0.291, 0.6782, 0.291, 0.9675, 0.2432, 0.9675, 0.3402, 0.677, 0.3884, 0.6782, 0.3884, 0.9675, 0.3402, 0.9675, 0.7537, 0.4878, 0.7537, 0.5186, 0.7364, 0.5186, 0.7364, 0.4878, 0.848, 0.2567, 0.848, 0.2214, 0.8535, 0.2214, 0.8535, 0.2567, 0.8861, 0.1861, 0.8861, 0.2214, 0.8806, 0.2214, 0.8806, 0.1861, 0.848, 0.2921, 0.848, 0.2567, 0.8535, 0.2567, 0.8535, 0.2921, 0.8861, 0.2214, 0.8861, 0.2567, 0.8806, 0.2567, 0.8806, 0.2214, 0.848, 0.3274, 0.848, 0.2921, 0.8535, 0.2921, 0.8535, 0.3274, 0.8861, 0.2567, 0.8861, 0.2921, 0.8806, 0.2921, 0.8806, 0.2567, 0.848, 0.3628, 0.848, 0.3274, 0.8535, 0.3274, 0.8535, 0.3628, 0.8281, 0.5604, 0.8499, 0.6131, 0.8281, 0.5913, 0.7537, 0.5495, 0.7537, 0.5803, 0.7364, 0.5803, 0.7364, 0.5495, 0.7537, 0.3644, 0.7537, 0.3952, 0.7364, 0.3952, 0.7364, 0.3644, 0.7537, 0.4261, 0.7537, 0.4569, 0.7364, 0.4569, 0.7364, 0.4261, 0.7537, 0.5186, 0.7537, 0.5495, 0.7364, 0.5495, 0.7364, 0.5186, 0.7537, 0.3335, 0.7537, 0.3644, 0.7364, 0.3644, 0.7364, 0.3335, 0.7537, 0.3952, 0.7537, 0.4261, 0.7364, 0.4261, 0.7364, 0.3952, 0.7537, 0.4569, 0.7537, 0.4878, 0.7364, 0.4878, 0.7364, 0.4569, 0.8806, 0.1507, 0.8806, 0.1861, 0.8535, 0.1861, 0.8535, 0.1507, 0.8806, 0.2214, 0.8806, 0.2567, 0.8535, 0.2567, 0.8535, 0.2214, 0.8806, 0.2921, 0.8806, 0.3274, 0.8535, 0.3274, 0.8535, 0.2921, 0.8806, 0.3274, 0.8806, 0.3628, 0.8535, 0.3628, 0.8535, 0.3274, 0.8806, 0.3981, 0.8806, 0.4334, 0.8535, 0.4334, 0.8535, 0.3981, 0.8806, 0.1861, 0.8806, 0.2214, 0.8535, 0.2214, 0.8535, 0.1861, 0.8806, 0.2567, 0.8806, 0.2921, 0.8535, 0.2921, 0.8535, 0.2567, 0.8806, 0.3628, 0.8806, 0.3981, 0.8535, 0.3981, 0.8535, 0.3628, 0.848, 0.2214, 0.848, 0.1861, 0.8535, 0.1861, 0.8535, 0.2214, 0.8861, 0.3981, 0.8861, 0.4334, 0.8806, 0.4334, 0.8806, 0.3981, 0.848, 0.1861, 0.848, 0.1507, 0.8535, 0.1507, 0.8535, 0.1861, 0.8861, 0.3628, 0.8861, 0.3981, 0.8806, 0.3981, 0.8806, 0.3628, 0.848, 0.4334, 0.848, 0.3981, 0.8535, 0.3981, 0.8535, 0.4334, 0.8861, 0.3274, 0.8861, 0.3628, 0.8806, 0.3628, 0.8806, 0.3274, 0.848, 0.3981, 0.848, 0.3628, 0.8535, 0.3628, 0.8535, 0.3981, 0.8861, 0.2921, 0.8861, 0.3274, 0.8806, 0.3274, 0.8806, 0.2921, 0.698, 0.825, 0.7301, 0.8573, 0.7161, 0.8911, 0.6641, 0.839, 0.6981, 0.7794, 0.698, 0.825, 0.6641, 0.839, 0.6642, 0.7653, 0.7302, 0.7472, 0.6981, 0.7794, 0.6642, 0.7653, 0.7162, 0.7134, 0.7757, 0.7472, 0.7302, 0.7472, 0.7162, 0.7134, 0.7897, 0.7134, 0.8079, 0.7795, 0.7757, 0.7472, 0.7897, 0.7134, 0.8417, 0.7654, 0.8079, 0.8251, 0.8079, 0.7795, 0.8417, 0.7654, 0.8418, 0.839, 0.7757, 0.8573, 0.8079, 0.8251, 0.8418, 0.839, 0.7897, 0.8912, 0.7301, 0.8573, 0.7757, 0.8573, 0.7897, 0.8912, 0.7161, 0.8911, 0.8499, 0.5386, 0.8499, 0.6131, 0.8281, 0.5604, 0.8808, 0.6131, 0.8499, 0.6131, 0.8499, 0.5386, 0.9026, 0.5913, 0.8499, 0.5386, 0.8808, 0.5386, 0.9026, 0.5604, 0.9026, 0.5913, 0.8808, 0.5386, 0.9026, 0.5913, 0.8808, 0.6131, 0.8499, 0.5386, 0.698, 0.825, 0.8079, 0.7795, 0.8079, 0.8251, 0.7301, 0.8573, 0.698, 0.825, 0.8079, 0.8251, 0.7757, 0.8573, 0.7301, 0.8573, 0.8079, 0.8251, 0.8079, 0.7795, 0.698, 0.825, 0.7757, 0.7472, 0.698, 0.825, 0.6981, 0.7794, 0.7757, 0.7472])
me_cylinder_002.materials.append(mat_wine)
me_cylinder_002.update()
me_cylinder_003 = bpy.data.meshes.new('Cylinder.003')
me_cylinder_003.from_pydata([(0.0, 0.203, 0.05975), (0.0, 0.203, 1.025), (0.1435, 0.1435, 0.05975), (0.1435, 0.1435, 1.025), (0.203, 0.0, 0.05975), (0.203, 0.0, 1.025), (0.1435, -0.1435, 0.05975), (0.1435, -0.1435, 1.025), (0.0, -0.203, 0.05975), (0.0, -0.203, 1.025), (-0.1435, -0.1435, 0.05975), (-0.1435, -0.1435, 1.025), (-0.203, 0.0, 0.05975), (-0.203, 0.0, 1.025), (-0.1435, 0.1435, 0.05975), (-0.1435, 0.1435, 1.025), (-7.451e-09, 0.1077, 0.01318), (0.07614, 0.07614, 0.01318), (0.1077, 0.0, 0.01318), (0.07614, -0.07614, 0.01318), (-7.451e-09, -0.1077, 0.01318), (-0.07614, -0.07614, 0.01318), (-0.1077, 0.0, 0.01318), (-0.07614, 0.07614, 0.01318), (0.0, 0.1721, 1.105), (0.1217, 0.1217, 1.105), (0.1721, 0.0, 1.105), (0.1217, -0.1217, 1.105), (0.0, -0.1721, 1.105), (-0.1217, -0.1217, 1.105), (-0.1721, 0.0, 1.105), (-0.1217, 0.1217, 1.105), (-7.451e-09, 0.07269, 1.21), (0.0514, 0.0514, 1.21), (0.07269, 4.683e-11, 1.21), (0.0514, -0.0514, 1.21), (-7.451e-09, -0.07269, 1.21), (-0.0514, -0.0514, 1.21), (-0.07269, 4.683e-11, 1.21), (-0.0514, 0.0514, 1.21), (-4.47e-08, 0.07269, 1.525), (0.0514, 0.0514, 1.525), (0.07269, 4.683e-11, 1.525), (0.0514, -0.0514, 1.525), (-4.47e-08, -0.07269, 1.525), (-0.0514, -0.0514, 1.525), (-0.07269, 4.683e-11, 1.525), (-0.0514, 0.0514, 1.525), (-4.47e-08, 0.07269, 1.58), (0.0514, 0.0514, 1.58), (0.07269, 4.683e-11, 1.58), (0.0514, -0.0514, 1.58), (-4.47e-08, -0.07269, 1.58), (-0.0514, -0.0514, 1.58), (-0.07269, 4.683e-11, 1.58), (-0.0514, 0.0514, 1.58), (-4.47e-08, 0.07269, 1.611), (0.0514, 0.0514, 1.611), (0.07269, 4.683e-11, 1.611), (0.0514, -0.0514, 1.611), (-4.47e-08, -0.07269, 1.611), (-0.0514, -0.0514, 1.611), (-0.07269, 4.683e-11, 1.611), (-0.0514, 0.0514, 1.611), (-4.47e-08, 0.0836, 1.525), (0.05912, 0.05912, 1.525), (0.0836, -2.729e-12, 1.525), (0.05912, -0.05912, 1.525), (-4.47e-08, -0.0836, 1.525), (-0.05912, -0.05912, 1.525), (-0.0836, -2.729e-12, 1.525), (-0.05912, 0.05912, 1.525), (-4.47e-08, 0.0836, 1.58), (0.05912, 0.05912, 1.58), (0.0836, -2.729e-12, 1.58), (0.05912, -0.05912, 1.58), (-4.47e-08, -0.0836, 1.58), (-0.05912, -0.05912, 1.58), (-0.0836, -2.729e-12, 1.58), (-0.05912, 0.05912, 1.58), (-7.451e-09, 0.1722, 0.0), (0.1217, 0.1217, 0.0), (0.1722, 0.0, 0.0), (0.1217, -0.1217, 0.0), (-7.451e-09, -0.1722, 0.0), (-0.1217, -0.1217, 0.0), (-0.1722, 0.0, 0.0), (-0.1217, 0.1217, 0.0)], [], [(0, 1, 3, 2), (2, 3, 5, 4), (4, 5, 7, 6), (6, 7, 9, 8), (8, 9, 11, 10), (10, 11, 13, 12), (7, 5, 26, 27), (12, 13, 15, 14), (14, 15, 1, 0), (6, 8, 84, 83), (18, 19, 20), (12, 14, 87, 86), (2, 4, 82, 81), (8, 10, 85, 84), (14, 0, 80, 87), (0, 2, 81, 80), (4, 6, 83, 82), (10, 12, 86, 85), (28, 27, 35, 36), (13, 11, 29, 30), (9, 7, 27, 28), (15, 13, 30, 31), (5, 3, 25, 26), (11, 9, 28, 29), (1, 15, 31, 24), (3, 1, 24, 25), (32, 39, 47, 40), (26, 25, 33, 34), (31, 30, 38, 39), (29, 28, 36, 37), (27, 26, 34, 35), (25, 24, 32, 33), (24, 31, 39, 32), (30, 29, 37, 38), (45, 44, 68, 69), (38, 37, 45, 46), (36, 35, 43, 44), (34, 33, 41, 42), (39, 38, 46, 47), (37, 36, 44, 45), (35, 34, 42, 43), (33, 32, 40, 41), (48, 55, 63, 56), (50, 51, 75, 74), (44, 43, 67, 68), (49, 50, 74, 73), (43, 42, 66, 67), (48, 49, 73, 72), (42, 41, 65, 66), (55, 48, 72, 79), (61, 63, 62), (54, 53, 61, 62), (52, 51, 59, 60), (50, 49, 57, 58), (55, 54, 62, 63), (53, 52, 60, 61), (51, 50, 58, 59), (49, 48, 56, 57), (69, 68, 76, 77), (67, 66, 74, 75), (65, 64, 72, 73), (64, 71, 79, 72), (70, 69, 77, 78), (68, 67, 75, 76), (66, 65, 73, 74), (71, 70, 78, 79), (51, 52, 76, 75), (46, 45, 69, 70), (52, 53, 77, 76), (47, 46, 70, 71), (53, 54, 78, 77), (40, 47, 71, 64), (54, 55, 79, 78), (41, 40, 64, 65), (17, 16, 80, 81), (18, 17, 81, 82), (19, 18, 82, 83), (20, 19, 83, 84), (21, 20, 84, 85), (22, 21, 85, 86), (23, 22, 86, 87), (16, 23, 87, 80), (60, 63, 61), (56, 63, 60), (57, 60, 59), (58, 57, 59), (57, 56, 60), (17, 21, 22), (16, 17, 22), (23, 16, 22), (21, 17, 20), (17, 18, 20)])
me_cylinder_003.polygons.foreach_set('use_smooth', [True] * 92)
_k = set([(40, 41), (40, 47), (41, 42), (42, 43), (43, 44), (44, 45), (45, 46), (46, 47), (48, 49), (48, 55), (49, 50), (50, 51), (51, 52), (52, 53), (53, 54), (54, 55), (56, 57), (56, 63), (57, 58), (58, 59), (59, 60), (60, 61), (61, 62), (62, 63), (80, 81), (80, 87), (81, 82), (82, 83), (83, 84), (84, 85), (85, 86), (86, 87)])
me_cylinder_003.attributes.new('sharp_edge', 'BOOLEAN', 'EDGE').data.foreach_set('value', [ (min(e.vertices), max(e.vertices)) in _k for e in me_cylinder_003.edges])
_uv = me_cylinder_003.uv_layers.new(name='UVMap')
_uv.uv.foreach_set('vector', [0.4126, 0.07531, 0.4126, 0.52, 0.3402, 0.5179, 0.3402, 0.07531, 0.3402, 0.07531, 0.3402, 0.5179, 0.2664, 0.5207, 0.2664, 0.07531, 0.2664, 0.07531, 0.2664, 0.5207, 0.191, 0.5309, 0.191, 0.07531, 0.191, 0.07531, 0.191, 0.5309, 0.1133, 0.5477, 0.1133, 0.07531, 0.1133, 0.07531, 0.1133, 0.5477, 0.02961, 0.5731, 0.02961, 0.06314, 0.6527, 0.06314, 0.6527, 0.5731, 0.5623, 0.543, 0.5623, 0.07531, 0.191, 0.5309, 0.2664, 0.5207, 0.2726, 0.5605, 0.2062, 0.5696, 0.5623, 0.07531, 0.5623, 0.543, 0.4853, 0.5263, 0.4853, 0.07531, 0.4853, 0.07531, 0.4853, 0.5263, 0.4126, 0.52, 0.4126, 0.07531, 0.191, 0.07531, 0.1133, 0.07531, 0.1229, 0.03877, 0.1954, 0.03975, 0.6981, 0.7794, 0.7302, 0.7472, 0.7757, 0.7472, 0.5623, 0.07531, 0.4853, 0.07531, 0.4822, 0.03975, 0.5555, 0.03877, 0.3402, 0.07531, 0.2664, 0.07531, 0.2664, 0.03975, 0.3402, 0.03975, 0.1133, 0.07531, 0.02961, 0.06314, 0.04306, 0.02453, 0.1229, 0.03877, 0.4853, 0.07531, 0.4126, 0.07531, 0.4126, 0.03975, 0.4822, 0.03975, 0.4126, 0.07531, 0.3402, 0.07531, 0.3402, 0.03975, 0.4126, 0.03975, 0.2664, 0.07531, 0.191, 0.07531, 0.1954, 0.03975, 0.2664, 0.03975, 0.6527, 0.06314, 0.5623, 0.07531, 0.5555, 0.03877, 0.6407, 0.02453, 0.1365, 0.5877, 0.2062, 0.5696, 0.2432, 0.6835, 0.1975, 0.6897, 0.5623, 0.543, 0.6527, 0.5731, 0.6214, 0.6247, 0.5385, 0.5877, 0.1133, 0.5477, 0.191, 0.5309, 0.2062, 0.5696, 0.1365, 0.5877, 0.4853, 0.5263, 0.5623, 0.543, 0.5385, 0.5877, 0.4698, 0.5696, 0.2664, 0.5207, 0.3402, 0.5179, 0.3402, 0.5589, 0.2726, 0.5605, 0.02961, 0.5731, 0.1133, 0.5477, 0.1365, 0.5877, 0.05945, 0.6247, 0.4126, 0.52, 0.4853, 0.5263, 0.4698, 0.5696, 0.4033, 0.5605, 0.3402, 0.5179, 0.4126, 0.52, 0.4033, 0.5605, 0.3402, 0.5589, 0.3884, 0.6782, 0.4363, 0.6835, 0.4363, 0.9675, 0.3884, 0.9675, 0.2726, 0.5605, 0.3402, 0.5589, 0.3402, 0.677, 0.291, 0.6782, 0.4698, 0.5696, 0.5385, 0.5877, 0.4838, 0.6897, 0.4363, 0.6835, 0.05945, 0.6247, 0.1365, 0.5877, 0.1975, 0.6897, 0.1525, 0.7092, 0.2062, 0.5696, 0.2726, 0.5605, 0.291, 0.6782, 0.2432, 0.6835, 0.3402, 0.5589, 0.4033, 0.5605, 0.3884, 0.6782, 0.3402, 0.677, 0.4033, 0.5605, 0.4698, 0.5696, 0.4363, 0.6835, 0.3884, 0.6782, 0.5385, 0.5877, 0.6214, 0.6247, 0.5307, 0.7092, 0.4838, 0.6897, 0.8861, 0.1507, 0.8861, 0.1861, 0.8806, 0.1861, 0.8806, 0.1507, 0.4838, 0.6897, 0.5307, 0.7092, 0.5307, 0.9675, 0.4838, 0.9675, 0.1975, 0.6897, 0.2432, 0.6835, 0.2432, 0.9675, 0.1975, 0.9675, 0.291, 0.6782, 0.3402, 0.677, 0.3402, 0.9675, 0.291, 0.9675, 0.4363, 0.6835, 0.4838, 0.6897, 0.4838, 0.9675, 0.4363, 0.9675, 0.1525, 0.7092, 0.1975, 0.6897, 0.1975, 0.9675, 0.1525, 0.9675, 0.2432, 0.6835, 0.291, 0.6782, 0.291, 0.9675, 0.2432, 0.9675, 0.3402, 0.677, 0.3884, 0.6782, 0.3884, 0.9675, 0.3402, 0.9675, 0.7537, 0.4878, 0.7537, 0.5186, 0.7364, 0.5186, 0.7364, 0.4878, 0.848, 0.2567, 0.848, 0.2214, 0.8535, 0.2214, 0.8535, 0.2567, 0.8861, 0.1861, 0.8861, 0.2214, 0.8806, 0.2214, 0.8806, 0.1861, 0.848, 0.2921, 0.848, 0.2567, 0.8535, 0.2567, 0.8535, 0.2921, 0.8861, 0.2214, 0.8861, 0.2567, 0.8806, 0.2567, 0.8806, 0.2214, 0.848, 0.3274, 0.848, 0.2921, 0.8535, 0.2921, 0.8535, 0.3274, 0.8861, 0.2567, 0.8861, 0.2921, 0.8806, 0.2921, 0.8806, 0.2567, 0.848, 0.3628, 0.848, 0.3274, 0.8535, 0.3274, 0.8535, 0.3628, 0.8281, 0.5604, 0.8499, 0.6131, 0.8281, 0.5913, 0.7537, 0.5495, 0.7537, 0.5803, 0.7364, 0.5803, 0.7364, 0.5495, 0.7537, 0.3644, 0.7537, 0.3952, 0.7364, 0.3952, 0.7364, 0.3644, 0.7537, 0.4261, 0.7537, 0.4569, 0.7364, 0.4569, 0.7364, 0.4261, 0.7537, 0.5186, 0.7537, 0.5495, 0.7364, 0.5495, 0.7364, 0.5186, 0.7537, 0.3335, 0.7537, 0.3644, 0.7364, 0.3644, 0.7364, 0.3335, 0.7537, 0.3952, 0.7537, 0.4261, 0.7364, 0.4261, 0.7364, 0.3952, 0.7537, 0.4569, 0.7537, 0.4878, 0.7364, 0.4878, 0.7364, 0.4569, 0.8806, 0.1507, 0.8806, 0.1861, 0.8535, 0.1861, 0.8535, 0.1507, 0.8806, 0.2214, 0.8806, 0.2567, 0.8535, 0.2567, 0.8535, 0.2214, 0.8806, 0.2921, 0.8806, 0.3274, 0.8535, 0.3274, 0.8535, 0.2921, 0.8806, 0.3274, 0.8806, 0.3628, 0.8535, 0.3628, 0.8535, 0.3274, 0.8806, 0.3981, 0.8806, 0.4334, 0.8535, 0.4334, 0.8535, 0.3981, 0.8806, 0.1861, 0.8806, 0.2214, 0.8535, 0.2214, 0.8535, 0.1861, 0.8806, 0.2567, 0.8806, 0.2921, 0.8535, 0.2921, 0.8535, 0.2567, 0.8806, 0.3628, 0.8806, 0.3981, 0.8535, 0.3981, 0.8535, 0.3628, 0.848, 0.2214, 0.848, 0.1861, 0.8535, 0.1861, 0.8535, 0.2214, 0.8861, 0.3981, 0.8861, 0.4334, 0.8806, 0.4334, 0.8806, 0.3981, 0.848, 0.1861, 0.848, 0.1507, 0.8535, 0.1507, 0.8535, 0.1861, 0.8861, 0.3628, 0.8861, 0.3981, 0.8806, 0.3981, 0.8806, 0.3628, 0.848, 0.4334, 0.848, 0.3981, 0.8535, 0.3981, 0.8535, 0.4334, 0.8861, 0.3274, 0.8861, 0.3628, 0.8806, 0.3628, 0.8806, 0.3274, 0.848, 0.3981, 0.848, 0.3628, 0.8535, 0.3628, 0.8535, 0.3981, 0.8861, 0.2921, 0.8861, 0.3274, 0.8806, 0.3274, 0.8806, 0.2921, 0.698, 0.825, 0.7301, 0.8573, 0.7161, 0.8911, 0.6641, 0.839, 0.6981, 0.7794, 0.698, 0.825, 0.6641, 0.839, 0.6642, 0.7653, 0.7302, 0.7472, 0.6981, 0.7794, 0.6642, 0.7653, 0.7162, 0.7134, 0.7757, 0.7472, 0.7302, 0.7472, 0.7162, 0.7134, 0.7897, 0.7134, 0.8079, 0.7795, 0.7757, 0.7472, 0.7897, 0.7134, 0.8417, 0.7654, 0.8079, 0.8251, 0.8079, 0.7795, 0.8417, 0.7654, 0.8418, 0.839, 0.7757, 0.8573, 0.8079, 0.8251, 0.8418, 0.839, 0.7897, 0.8912, 0.7301, 0.8573, 0.7757, 0.8573, 0.7897, 0.8912, 0.7161, 0.8911, 0.8499, 0.5386, 0.8499, 0.6131, 0.8281, 0.5604, 0.8808, 0.6131, 0.8499, 0.6131, 0.8499, 0.5386, 0.9026, 0.5913, 0.8499, 0.5386, 0.8808, 0.5386, 0.9026, 0.5604, 0.9026, 0.5913, 0.8808, 0.5386, 0.9026, 0.5913, 0.8808, 0.6131, 0.8499, 0.5386, 0.698, 0.825, 0.8079, 0.7795, 0.8079, 0.8251, 0.7301, 0.8573, 0.698, 0.825, 0.8079, 0.8251, 0.7757, 0.8573, 0.7301, 0.8573, 0.8079, 0.8251, 0.8079, 0.7795, 0.698, 0.825, 0.7757, 0.7472, 0.698, 0.825, 0.6981, 0.7794, 0.7757, 0.7472])
me_cylinder_003.materials.append(mat_wine)
me_cylinder_003.update()
me_cylinder_004 = bpy.data.meshes.new('Cylinder.004')
me_cylinder_004.from_pydata([(0.0, 0.203, 0.05975), (0.0, 0.203, 1.025), (0.1435, 0.1435, 0.05975), (0.1435, 0.1435, 1.025), (0.203, 0.0, 0.05975), (0.203, 0.0, 1.025), (0.1435, -0.1435, 0.05975), (0.1435, -0.1435, 1.025), (0.0, -0.203, 0.05975), (0.0, -0.203, 1.025), (-0.1435, -0.1435, 0.05975), (-0.1435, -0.1435, 1.025), (-0.203, 0.0, 0.05975), (-0.203, 0.0, 1.025), (-0.1435, 0.1435, 0.05975), (-0.1435, 0.1435, 1.025), (-7.451e-09, 0.1077, 0.01318), (0.07614, 0.07614, 0.01318), (0.1077, 0.0, 0.01318), (0.07614, -0.07614, 0.01318), (-7.451e-09, -0.1077, 0.01318), (-0.07614, -0.07614, 0.01318), (-0.1077, 0.0, 0.01318), (-0.07614, 0.07614, 0.01318), (0.0, 0.1721, 1.105), (0.1217, 0.1217, 1.105), (0.1721, 0.0, 1.105), (0.1217, -0.1217, 1.105), (0.0, -0.1721, 1.105), (-0.1217, -0.1217, 1.105), (-0.1721, 0.0, 1.105), (-0.1217, 0.1217, 1.105), (-7.451e-09, 0.07269, 1.21), (0.0514, 0.0514, 1.21), (0.07269, 4.683e-11, 1.21), (0.0514, -0.0514, 1.21), (-7.451e-09, -0.07269, 1.21), (-0.0514, -0.0514, 1.21), (-0.07269, 4.683e-11, 1.21), (-0.0514, 0.0514, 1.21), (-4.47e-08, 0.07269, 1.525), (0.0514, 0.0514, 1.525), (0.07269, 4.683e-11, 1.525), (0.0514, -0.0514, 1.525), (-4.47e-08, -0.07269, 1.525), (-0.0514, -0.0514, 1.525), (-0.07269, 4.683e-11, 1.525), (-0.0514, 0.0514, 1.525), (-4.47e-08, 0.07269, 1.58), (0.0514, 0.0514, 1.58), (0.07269, 4.683e-11, 1.58), (0.0514, -0.0514, 1.58), (-4.47e-08, -0.07269, 1.58), (-0.0514, -0.0514, 1.58), (-0.07269, 4.683e-11, 1.58), (-0.0514, 0.0514, 1.58), (-4.47e-08, 0.07269, 1.611), (0.0514, 0.0514, 1.611), (0.07269, 4.683e-11, 1.611), (0.0514, -0.0514, 1.611), (-4.47e-08, -0.07269, 1.611), (-0.0514, -0.0514, 1.611), (-0.07269, 4.683e-11, 1.611), (-0.0514, 0.0514, 1.611), (-4.47e-08, 0.0836, 1.525), (0.05912, 0.05912, 1.525), (0.0836, -2.729e-12, 1.525), (0.05912, -0.05912, 1.525), (-4.47e-08, -0.0836, 1.525), (-0.05912, -0.05912, 1.525), (-0.0836, -2.729e-12, 1.525), (-0.05912, 0.05912, 1.525), (-4.47e-08, 0.0836, 1.58), (0.05912, 0.05912, 1.58), (0.0836, -2.729e-12, 1.58), (0.05912, -0.05912, 1.58), (-4.47e-08, -0.0836, 1.58), (-0.05912, -0.05912, 1.58), (-0.0836, -2.729e-12, 1.58), (-0.05912, 0.05912, 1.58), (-7.451e-09, 0.1722, 0.0), (0.1217, 0.1217, 0.0), (0.1722, 0.0, 0.0), (0.1217, -0.1217, 0.0), (-7.451e-09, -0.1722, 0.0), (-0.1217, -0.1217, 0.0), (-0.1722, 0.0, 0.0), (-0.1217, 0.1217, 0.0)], [], [(0, 1, 3, 2), (2, 3, 5, 4), (4, 5, 7, 6), (6, 7, 9, 8), (8, 9, 11, 10), (10, 11, 13, 12), (7, 5, 26, 27), (12, 13, 15, 14), (14, 15, 1, 0), (6, 8, 84, 83), (18, 19, 20), (12, 14, 87, 86), (2, 4, 82, 81), (8, 10, 85, 84), (14, 0, 80, 87), (0, 2, 81, 80), (4, 6, 83, 82), (10, 12, 86, 85), (28, 27, 35, 36), (13, 11, 29, 30), (9, 7, 27, 28), (15, 13, 30, 31), (5, 3, 25, 26), (11, 9, 28, 29), (1, 15, 31, 24), (3, 1, 24, 25), (32, 39, 47, 40), (26, 25, 33, 34), (31, 30, 38, 39), (29, 28, 36, 37), (27, 26, 34, 35), (25, 24, 32, 33), (24, 31, 39, 32), (30, 29, 37, 38), (45, 44, 68, 69), (38, 37, 45, 46), (36, 35, 43, 44), (34, 33, 41, 42), (39, 38, 46, 47), (37, 36, 44, 45), (35, 34, 42, 43), (33, 32, 40, 41), (48, 55, 63, 56), (50, 51, 75, 74), (44, 43, 67, 68), (49, 50, 74, 73), (43, 42, 66, 67), (48, 49, 73, 72), (42, 41, 65, 66), (55, 48, 72, 79), (61, 63, 62), (54, 53, 61, 62), (52, 51, 59, 60), (50, 49, 57, 58), (55, 54, 62, 63), (53, 52, 60, 61), (51, 50, 58, 59), (49, 48, 56, 57), (69, 68, 76, 77), (67, 66, 74, 75), (65, 64, 72, 73), (64, 71, 79, 72), (70, 69, 77, 78), (68, 67, 75, 76), (66, 65, 73, 74), (71, 70, 78, 79), (51, 52, 76, 75), (46, 45, 69, 70), (52, 53, 77, 76), (47, 46, 70, 71), (53, 54, 78, 77), (40, 47, 71, 64), (54, 55, 79, 78), (41, 40, 64, 65), (17, 16, 80, 81), (18, 17, 81, 82), (19, 18, 82, 83), (20, 19, 83, 84), (21, 20, 84, 85), (22, 21, 85, 86), (23, 22, 86, 87), (16, 23, 87, 80), (60, 63, 61), (56, 63, 60), (57, 60, 59), (58, 57, 59), (57, 56, 60), (17, 21, 22), (16, 17, 22), (23, 16, 22), (21, 17, 20), (17, 18, 20)])
me_cylinder_004.polygons.foreach_set('use_smooth', [True] * 92)
_k = set([(40, 41), (40, 47), (41, 42), (42, 43), (43, 44), (44, 45), (45, 46), (46, 47), (48, 49), (48, 55), (49, 50), (50, 51), (51, 52), (52, 53), (53, 54), (54, 55), (56, 57), (56, 63), (57, 58), (58, 59), (59, 60), (60, 61), (61, 62), (62, 63), (80, 81), (80, 87), (81, 82), (82, 83), (83, 84), (84, 85), (85, 86), (86, 87)])
me_cylinder_004.attributes.new('sharp_edge', 'BOOLEAN', 'EDGE').data.foreach_set('value', [ (min(e.vertices), max(e.vertices)) in _k for e in me_cylinder_004.edges])
_uv = me_cylinder_004.uv_layers.new(name='UVMap')
_uv.uv.foreach_set('vector', [0.4126, 0.07531, 0.4126, 0.52, 0.3402, 0.5179, 0.3402, 0.07531, 0.3402, 0.07531, 0.3402, 0.5179, 0.2664, 0.5207, 0.2664, 0.07531, 0.2664, 0.07531, 0.2664, 0.5207, 0.191, 0.5309, 0.191, 0.07531, 0.191, 0.07531, 0.191, 0.5309, 0.1133, 0.5477, 0.1133, 0.07531, 0.1133, 0.07531, 0.1133, 0.5477, 0.02961, 0.5731, 0.02961, 0.06314, 0.6527, 0.06314, 0.6527, 0.5731, 0.5623, 0.543, 0.5623, 0.07531, 0.191, 0.5309, 0.2664, 0.5207, 0.2726, 0.5605, 0.2062, 0.5696, 0.5623, 0.07531, 0.5623, 0.543, 0.4853, 0.5263, 0.4853, 0.07531, 0.4853, 0.07531, 0.4853, 0.5263, 0.4126, 0.52, 0.4126, 0.07531, 0.191, 0.07531, 0.1133, 0.07531, 0.1229, 0.03877, 0.1954, 0.03975, 0.6981, 0.7794, 0.7302, 0.7472, 0.7757, 0.7472, 0.5623, 0.07531, 0.4853, 0.07531, 0.4822, 0.03975, 0.5555, 0.03877, 0.3402, 0.07531, 0.2664, 0.07531, 0.2664, 0.03975, 0.3402, 0.03975, 0.1133, 0.07531, 0.02961, 0.06314, 0.04306, 0.02453, 0.1229, 0.03877, 0.4853, 0.07531, 0.4126, 0.07531, 0.4126, 0.03975, 0.4822, 0.03975, 0.4126, 0.07531, 0.3402, 0.07531, 0.3402, 0.03975, 0.4126, 0.03975, 0.2664, 0.07531, 0.191, 0.07531, 0.1954, 0.03975, 0.2664, 0.03975, 0.6527, 0.06314, 0.5623, 0.07531, 0.5555, 0.03877, 0.6407, 0.02453, 0.1365, 0.5877, 0.2062, 0.5696, 0.2432, 0.6835, 0.1975, 0.6897, 0.5623, 0.543, 0.6527, 0.5731, 0.6214, 0.6247, 0.5385, 0.5877, 0.1133, 0.5477, 0.191, 0.5309, 0.2062, 0.5696, 0.1365, 0.5877, 0.4853, 0.5263, 0.5623, 0.543, 0.5385, 0.5877, 0.4698, 0.5696, 0.2664, 0.5207, 0.3402, 0.5179, 0.3402, 0.5589, 0.2726, 0.5605, 0.02961, 0.5731, 0.1133, 0.5477, 0.1365, 0.5877, 0.05945, 0.6247, 0.4126, 0.52, 0.4853, 0.5263, 0.4698, 0.5696, 0.4033, 0.5605, 0.3402, 0.5179, 0.4126, 0.52, 0.4033, 0.5605, 0.3402, 0.5589, 0.3884, 0.6782, 0.4363, 0.6835, 0.4363, 0.9675, 0.3884, 0.9675, 0.2726, 0.5605, 0.3402, 0.5589, 0.3402, 0.677, 0.291, 0.6782, 0.4698, 0.5696, 0.5385, 0.5877, 0.4838, 0.6897, 0.4363, 0.6835, 0.05945, 0.6247, 0.1365, 0.5877, 0.1975, 0.6897, 0.1525, 0.7092, 0.2062, 0.5696, 0.2726, 0.5605, 0.291, 0.6782, 0.2432, 0.6835, 0.3402, 0.5589, 0.4033, 0.5605, 0.3884, 0.6782, 0.3402, 0.677, 0.4033, 0.5605, 0.4698, 0.5696, 0.4363, 0.6835, 0.3884, 0.6782, 0.5385, 0.5877, 0.6214, 0.6247, 0.5307, 0.7092, 0.4838, 0.6897, 0.8861, 0.1507, 0.8861, 0.1861, 0.8806, 0.1861, 0.8806, 0.1507, 0.4838, 0.6897, 0.5307, 0.7092, 0.5307, 0.9675, 0.4838, 0.9675, 0.1975, 0.6897, 0.2432, 0.6835, 0.2432, 0.9675, 0.1975, 0.9675, 0.291, 0.6782, 0.3402, 0.677, 0.3402, 0.9675, 0.291, 0.9675, 0.4363, 0.6835, 0.4838, 0.6897, 0.4838, 0.9675, 0.4363, 0.9675, 0.1525, 0.7092, 0.1975, 0.6897, 0.1975, 0.9675, 0.1525, 0.9675, 0.2432, 0.6835, 0.291, 0.6782, 0.291, 0.9675, 0.2432, 0.9675, 0.3402, 0.677, 0.3884, 0.6782, 0.3884, 0.9675, 0.3402, 0.9675, 0.7537, 0.4878, 0.7537, 0.5186, 0.7364, 0.5186, 0.7364, 0.4878, 0.848, 0.2567, 0.848, 0.2214, 0.8535, 0.2214, 0.8535, 0.2567, 0.8861, 0.1861, 0.8861, 0.2214, 0.8806, 0.2214, 0.8806, 0.1861, 0.848, 0.2921, 0.848, 0.2567, 0.8535, 0.2567, 0.8535, 0.2921, 0.8861, 0.2214, 0.8861, 0.2567, 0.8806, 0.2567, 0.8806, 0.2214, 0.848, 0.3274, 0.848, 0.2921, 0.8535, 0.2921, 0.8535, 0.3274, 0.8861, 0.2567, 0.8861, 0.2921, 0.8806, 0.2921, 0.8806, 0.2567, 0.848, 0.3628, 0.848, 0.3274, 0.8535, 0.3274, 0.8535, 0.3628, 0.8281, 0.5604, 0.8499, 0.6131, 0.8281, 0.5913, 0.7537, 0.5495, 0.7537, 0.5803, 0.7364, 0.5803, 0.7364, 0.5495, 0.7537, 0.3644, 0.7537, 0.3952, 0.7364, 0.3952, 0.7364, 0.3644, 0.7537, 0.4261, 0.7537, 0.4569, 0.7364, 0.4569, 0.7364, 0.4261, 0.7537, 0.5186, 0.7537, 0.5495, 0.7364, 0.5495, 0.7364, 0.5186, 0.7537, 0.3335, 0.7537, 0.3644, 0.7364, 0.3644, 0.7364, 0.3335, 0.7537, 0.3952, 0.7537, 0.4261, 0.7364, 0.4261, 0.7364, 0.3952, 0.7537, 0.4569, 0.7537, 0.4878, 0.7364, 0.4878, 0.7364, 0.4569, 0.8806, 0.1507, 0.8806, 0.1861, 0.8535, 0.1861, 0.8535, 0.1507, 0.8806, 0.2214, 0.8806, 0.2567, 0.8535, 0.2567, 0.8535, 0.2214, 0.8806, 0.2921, 0.8806, 0.3274, 0.8535, 0.3274, 0.8535, 0.2921, 0.8806, 0.3274, 0.8806, 0.3628, 0.8535, 0.3628, 0.8535, 0.3274, 0.8806, 0.3981, 0.8806, 0.4334, 0.8535, 0.4334, 0.8535, 0.3981, 0.8806, 0.1861, 0.8806, 0.2214, 0.8535, 0.2214, 0.8535, 0.1861, 0.8806, 0.2567, 0.8806, 0.2921, 0.8535, 0.2921, 0.8535, 0.2567, 0.8806, 0.3628, 0.8806, 0.3981, 0.8535, 0.3981, 0.8535, 0.3628, 0.848, 0.2214, 0.848, 0.1861, 0.8535, 0.1861, 0.8535, 0.2214, 0.8861, 0.3981, 0.8861, 0.4334, 0.8806, 0.4334, 0.8806, 0.3981, 0.848, 0.1861, 0.848, 0.1507, 0.8535, 0.1507, 0.8535, 0.1861, 0.8861, 0.3628, 0.8861, 0.3981, 0.8806, 0.3981, 0.8806, 0.3628, 0.848, 0.4334, 0.848, 0.3981, 0.8535, 0.3981, 0.8535, 0.4334, 0.8861, 0.3274, 0.8861, 0.3628, 0.8806, 0.3628, 0.8806, 0.3274, 0.848, 0.3981, 0.848, 0.3628, 0.8535, 0.3628, 0.8535, 0.3981, 0.8861, 0.2921, 0.8861, 0.3274, 0.8806, 0.3274, 0.8806, 0.2921, 0.698, 0.825, 0.7301, 0.8573, 0.7161, 0.8911, 0.6641, 0.839, 0.6981, 0.7794, 0.698, 0.825, 0.6641, 0.839, 0.6642, 0.7653, 0.7302, 0.7472, 0.6981, 0.7794, 0.6642, 0.7653, 0.7162, 0.7134, 0.7757, 0.7472, 0.7302, 0.7472, 0.7162, 0.7134, 0.7897, 0.7134, 0.8079, 0.7795, 0.7757, 0.7472, 0.7897, 0.7134, 0.8417, 0.7654, 0.8079, 0.8251, 0.8079, 0.7795, 0.8417, 0.7654, 0.8418, 0.839, 0.7757, 0.8573, 0.8079, 0.8251, 0.8418, 0.839, 0.7897, 0.8912, 0.7301, 0.8573, 0.7757, 0.8573, 0.7897, 0.8912, 0.7161, 0.8911, 0.8499, 0.5386, 0.8499, 0.6131, 0.8281, 0.5604, 0.8808, 0.6131, 0.8499, 0.6131, 0.8499, 0.5386, 0.9026, 0.5913, 0.8499, 0.5386, 0.8808, 0.5386, 0.9026, 0.5604, 0.9026, 0.5913, 0.8808, 0.5386, 0.9026, 0.5913, 0.8808, 0.6131, 0.8499, 0.5386, 0.698, 0.825, 0.8079, 0.7795, 0.8079, 0.8251, 0.7301, 0.8573, 0.698, 0.825, 0.8079, 0.8251, 0.7757, 0.8573, 0.7301, 0.8573, 0.8079, 0.8251, 0.8079, 0.7795, 0.698, 0.825, 0.7757, 0.7472, 0.698, 0.825, 0.6981, 0.7794, 0.7757, 0.7472])
me_cylinder_004.materials.append(mat_wine)
me_cylinder_004.update()
me_cylinder_005 = bpy.data.meshes.new('Cylinder.005')
me_cylinder_005.from_pydata([(0.0, 0.203, 0.05975), (0.0, 0.203, 1.025), (0.1435, 0.1435, 0.05975), (0.1435, 0.1435, 1.025), (0.203, 0.0, 0.05975), (0.203, 0.0, 1.025), (0.1435, -0.1435, 0.05975), (0.1435, -0.1435, 1.025), (0.0, -0.203, 0.05975), (0.0, -0.203, 1.025), (-0.1435, -0.1435, 0.05975), (-0.1435, -0.1435, 1.025), (-0.203, 0.0, 0.05975), (-0.203, 0.0, 1.025), (-0.1435, 0.1435, 0.05975), (-0.1435, 0.1435, 1.025), (-7.451e-09, 0.1077, 0.01318), (0.07614, 0.07614, 0.01318), (0.1077, 0.0, 0.01318), (0.07614, -0.07614, 0.01318), (-7.451e-09, -0.1077, 0.01318), (-0.07614, -0.07614, 0.01318), (-0.1077, 0.0, 0.01318), (-0.07614, 0.07614, 0.01318), (0.0, 0.1721, 1.105), (0.1217, 0.1217, 1.105), (0.1721, 0.0, 1.105), (0.1217, -0.1217, 1.105), (0.0, -0.1721, 1.105), (-0.1217, -0.1217, 1.105), (-0.1721, 0.0, 1.105), (-0.1217, 0.1217, 1.105), (-7.451e-09, 0.07269, 1.21), (0.0514, 0.0514, 1.21), (0.07269, 4.683e-11, 1.21), (0.0514, -0.0514, 1.21), (-7.451e-09, -0.07269, 1.21), (-0.0514, -0.0514, 1.21), (-0.07269, 4.683e-11, 1.21), (-0.0514, 0.0514, 1.21), (-4.47e-08, 0.07269, 1.525), (0.0514, 0.0514, 1.525), (0.07269, 4.683e-11, 1.525), (0.0514, -0.0514, 1.525), (-4.47e-08, -0.07269, 1.525), (-0.0514, -0.0514, 1.525), (-0.07269, 4.683e-11, 1.525), (-0.0514, 0.0514, 1.525), (-4.47e-08, 0.07269, 1.58), (0.0514, 0.0514, 1.58), (0.07269, 4.683e-11, 1.58), (0.0514, -0.0514, 1.58), (-4.47e-08, -0.07269, 1.58), (-0.0514, -0.0514, 1.58), (-0.07269, 4.683e-11, 1.58), (-0.0514, 0.0514, 1.58), (-4.47e-08, 0.07269, 1.611), (0.0514, 0.0514, 1.611), (0.07269, 4.683e-11, 1.611), (0.0514, -0.0514, 1.611), (-4.47e-08, -0.07269, 1.611), (-0.0514, -0.0514, 1.611), (-0.07269, 4.683e-11, 1.611), (-0.0514, 0.0514, 1.611), (-4.47e-08, 0.0836, 1.525), (0.05912, 0.05912, 1.525), (0.0836, -2.729e-12, 1.525), (0.05912, -0.05912, 1.525), (-4.47e-08, -0.0836, 1.525), (-0.05912, -0.05912, 1.525), (-0.0836, -2.729e-12, 1.525), (-0.05912, 0.05912, 1.525), (-4.47e-08, 0.0836, 1.58), (0.05912, 0.05912, 1.58), (0.0836, -2.729e-12, 1.58), (0.05912, -0.05912, 1.58), (-4.47e-08, -0.0836, 1.58), (-0.05912, -0.05912, 1.58), (-0.0836, -2.729e-12, 1.58), (-0.05912, 0.05912, 1.58), (-7.451e-09, 0.1722, 0.0), (0.1217, 0.1217, 0.0), (0.1722, 0.0, 0.0), (0.1217, -0.1217, 0.0), (-7.451e-09, -0.1722, 0.0), (-0.1217, -0.1217, 0.0), (-0.1722, 0.0, 0.0), (-0.1217, 0.1217, 0.0)], [], [(0, 1, 3, 2), (2, 3, 5, 4), (4, 5, 7, 6), (6, 7, 9, 8), (8, 9, 11, 10), (10, 11, 13, 12), (7, 5, 26, 27), (12, 13, 15, 14), (14, 15, 1, 0), (6, 8, 84, 83), (18, 19, 20), (12, 14, 87, 86), (2, 4, 82, 81), (8, 10, 85, 84), (14, 0, 80, 87), (0, 2, 81, 80), (4, 6, 83, 82), (10, 12, 86, 85), (28, 27, 35, 36), (13, 11, 29, 30), (9, 7, 27, 28), (15, 13, 30, 31), (5, 3, 25, 26), (11, 9, 28, 29), (1, 15, 31, 24), (3, 1, 24, 25), (32, 39, 47, 40), (26, 25, 33, 34), (31, 30, 38, 39), (29, 28, 36, 37), (27, 26, 34, 35), (25, 24, 32, 33), (24, 31, 39, 32), (30, 29, 37, 38), (45, 44, 68, 69), (38, 37, 45, 46), (36, 35, 43, 44), (34, 33, 41, 42), (39, 38, 46, 47), (37, 36, 44, 45), (35, 34, 42, 43), (33, 32, 40, 41), (48, 55, 63, 56), (50, 51, 75, 74), (44, 43, 67, 68), (49, 50, 74, 73), (43, 42, 66, 67), (48, 49, 73, 72), (42, 41, 65, 66), (55, 48, 72, 79), (61, 63, 62), (54, 53, 61, 62), (52, 51, 59, 60), (50, 49, 57, 58), (55, 54, 62, 63), (53, 52, 60, 61), (51, 50, 58, 59), (49, 48, 56, 57), (69, 68, 76, 77), (67, 66, 74, 75), (65, 64, 72, 73), (64, 71, 79, 72), (70, 69, 77, 78), (68, 67, 75, 76), (66, 65, 73, 74), (71, 70, 78, 79), (51, 52, 76, 75), (46, 45, 69, 70), (52, 53, 77, 76), (47, 46, 70, 71), (53, 54, 78, 77), (40, 47, 71, 64), (54, 55, 79, 78), (41, 40, 64, 65), (17, 16, 80, 81), (18, 17, 81, 82), (19, 18, 82, 83), (20, 19, 83, 84), (21, 20, 84, 85), (22, 21, 85, 86), (23, 22, 86, 87), (16, 23, 87, 80), (60, 63, 61), (56, 63, 60), (57, 60, 59), (58, 57, 59), (57, 56, 60), (17, 21, 22), (16, 17, 22), (23, 16, 22), (21, 17, 20), (17, 18, 20)])
me_cylinder_005.polygons.foreach_set('use_smooth', [True] * 92)
_k = set([(40, 41), (40, 47), (41, 42), (42, 43), (43, 44), (44, 45), (45, 46), (46, 47), (48, 49), (48, 55), (49, 50), (50, 51), (51, 52), (52, 53), (53, 54), (54, 55), (56, 57), (56, 63), (57, 58), (58, 59), (59, 60), (60, 61), (61, 62), (62, 63), (80, 81), (80, 87), (81, 82), (82, 83), (83, 84), (84, 85), (85, 86), (86, 87)])
me_cylinder_005.attributes.new('sharp_edge', 'BOOLEAN', 'EDGE').data.foreach_set('value', [ (min(e.vertices), max(e.vertices)) in _k for e in me_cylinder_005.edges])
_uv = me_cylinder_005.uv_layers.new(name='UVMap')
_uv.uv.foreach_set('vector', [0.4126, 0.07531, 0.4126, 0.52, 0.3402, 0.5179, 0.3402, 0.07531, 0.3402, 0.07531, 0.3402, 0.5179, 0.2664, 0.5207, 0.2664, 0.07531, 0.2664, 0.07531, 0.2664, 0.5207, 0.191, 0.5309, 0.191, 0.07531, 0.191, 0.07531, 0.191, 0.5309, 0.1133, 0.5477, 0.1133, 0.07531, 0.1133, 0.07531, 0.1133, 0.5477, 0.02961, 0.5731, 0.02961, 0.06314, 0.6527, 0.06314, 0.6527, 0.5731, 0.5623, 0.543, 0.5623, 0.07531, 0.191, 0.5309, 0.2664, 0.5207, 0.2726, 0.5605, 0.2062, 0.5696, 0.5623, 0.07531, 0.5623, 0.543, 0.4853, 0.5263, 0.4853, 0.07531, 0.4853, 0.07531, 0.4853, 0.5263, 0.4126, 0.52, 0.4126, 0.07531, 0.191, 0.07531, 0.1133, 0.07531, 0.1229, 0.03877, 0.1954, 0.03975, 0.6981, 0.7794, 0.7302, 0.7472, 0.7757, 0.7472, 0.5623, 0.07531, 0.4853, 0.07531, 0.4822, 0.03975, 0.5555, 0.03877, 0.3402, 0.07531, 0.2664, 0.07531, 0.2664, 0.03975, 0.3402, 0.03975, 0.1133, 0.07531, 0.02961, 0.06314, 0.04306, 0.02453, 0.1229, 0.03877, 0.4853, 0.07531, 0.4126, 0.07531, 0.4126, 0.03975, 0.4822, 0.03975, 0.4126, 0.07531, 0.3402, 0.07531, 0.3402, 0.03975, 0.4126, 0.03975, 0.2664, 0.07531, 0.191, 0.07531, 0.1954, 0.03975, 0.2664, 0.03975, 0.6527, 0.06314, 0.5623, 0.07531, 0.5555, 0.03877, 0.6407, 0.02453, 0.1365, 0.5877, 0.2062, 0.5696, 0.2432, 0.6835, 0.1975, 0.6897, 0.5623, 0.543, 0.6527, 0.5731, 0.6214, 0.6247, 0.5385, 0.5877, 0.1133, 0.5477, 0.191, 0.5309, 0.2062, 0.5696, 0.1365, 0.5877, 0.4853, 0.5263, 0.5623, 0.543, 0.5385, 0.5877, 0.4698, 0.5696, 0.2664, 0.5207, 0.3402, 0.5179, 0.3402, 0.5589, 0.2726, 0.5605, 0.02961, 0.5731, 0.1133, 0.5477, 0.1365, 0.5877, 0.05945, 0.6247, 0.4126, 0.52, 0.4853, 0.5263, 0.4698, 0.5696, 0.4033, 0.5605, 0.3402, 0.5179, 0.4126, 0.52, 0.4033, 0.5605, 0.3402, 0.5589, 0.3884, 0.6782, 0.4363, 0.6835, 0.4363, 0.9675, 0.3884, 0.9675, 0.2726, 0.5605, 0.3402, 0.5589, 0.3402, 0.677, 0.291, 0.6782, 0.4698, 0.5696, 0.5385, 0.5877, 0.4838, 0.6897, 0.4363, 0.6835, 0.05945, 0.6247, 0.1365, 0.5877, 0.1975, 0.6897, 0.1525, 0.7092, 0.2062, 0.5696, 0.2726, 0.5605, 0.291, 0.6782, 0.2432, 0.6835, 0.3402, 0.5589, 0.4033, 0.5605, 0.3884, 0.6782, 0.3402, 0.677, 0.4033, 0.5605, 0.4698, 0.5696, 0.4363, 0.6835, 0.3884, 0.6782, 0.5385, 0.5877, 0.6214, 0.6247, 0.5307, 0.7092, 0.4838, 0.6897, 0.8861, 0.1507, 0.8861, 0.1861, 0.8806, 0.1861, 0.8806, 0.1507, 0.4838, 0.6897, 0.5307, 0.7092, 0.5307, 0.9675, 0.4838, 0.9675, 0.1975, 0.6897, 0.2432, 0.6835, 0.2432, 0.9675, 0.1975, 0.9675, 0.291, 0.6782, 0.3402, 0.677, 0.3402, 0.9675, 0.291, 0.9675, 0.4363, 0.6835, 0.4838, 0.6897, 0.4838, 0.9675, 0.4363, 0.9675, 0.1525, 0.7092, 0.1975, 0.6897, 0.1975, 0.9675, 0.1525, 0.9675, 0.2432, 0.6835, 0.291, 0.6782, 0.291, 0.9675, 0.2432, 0.9675, 0.3402, 0.677, 0.3884, 0.6782, 0.3884, 0.9675, 0.3402, 0.9675, 0.7537, 0.4878, 0.7537, 0.5186, 0.7364, 0.5186, 0.7364, 0.4878, 0.848, 0.2567, 0.848, 0.2214, 0.8535, 0.2214, 0.8535, 0.2567, 0.8861, 0.1861, 0.8861, 0.2214, 0.8806, 0.2214, 0.8806, 0.1861, 0.848, 0.2921, 0.848, 0.2567, 0.8535, 0.2567, 0.8535, 0.2921, 0.8861, 0.2214, 0.8861, 0.2567, 0.8806, 0.2567, 0.8806, 0.2214, 0.848, 0.3274, 0.848, 0.2921, 0.8535, 0.2921, 0.8535, 0.3274, 0.8861, 0.2567, 0.8861, 0.2921, 0.8806, 0.2921, 0.8806, 0.2567, 0.848, 0.3628, 0.848, 0.3274, 0.8535, 0.3274, 0.8535, 0.3628, 0.8281, 0.5604, 0.8499, 0.6131, 0.8281, 0.5913, 0.7537, 0.5495, 0.7537, 0.5803, 0.7364, 0.5803, 0.7364, 0.5495, 0.7537, 0.3644, 0.7537, 0.3952, 0.7364, 0.3952, 0.7364, 0.3644, 0.7537, 0.4261, 0.7537, 0.4569, 0.7364, 0.4569, 0.7364, 0.4261, 0.7537, 0.5186, 0.7537, 0.5495, 0.7364, 0.5495, 0.7364, 0.5186, 0.7537, 0.3335, 0.7537, 0.3644, 0.7364, 0.3644, 0.7364, 0.3335, 0.7537, 0.3952, 0.7537, 0.4261, 0.7364, 0.4261, 0.7364, 0.3952, 0.7537, 0.4569, 0.7537, 0.4878, 0.7364, 0.4878, 0.7364, 0.4569, 0.8806, 0.1507, 0.8806, 0.1861, 0.8535, 0.1861, 0.8535, 0.1507, 0.8806, 0.2214, 0.8806, 0.2567, 0.8535, 0.2567, 0.8535, 0.2214, 0.8806, 0.2921, 0.8806, 0.3274, 0.8535, 0.3274, 0.8535, 0.2921, 0.8806, 0.3274, 0.8806, 0.3628, 0.8535, 0.3628, 0.8535, 0.3274, 0.8806, 0.3981, 0.8806, 0.4334, 0.8535, 0.4334, 0.8535, 0.3981, 0.8806, 0.1861, 0.8806, 0.2214, 0.8535, 0.2214, 0.8535, 0.1861, 0.8806, 0.2567, 0.8806, 0.2921, 0.8535, 0.2921, 0.8535, 0.2567, 0.8806, 0.3628, 0.8806, 0.3981, 0.8535, 0.3981, 0.8535, 0.3628, 0.848, 0.2214, 0.848, 0.1861, 0.8535, 0.1861, 0.8535, 0.2214, 0.8861, 0.3981, 0.8861, 0.4334, 0.8806, 0.4334, 0.8806, 0.3981, 0.848, 0.1861, 0.848, 0.1507, 0.8535, 0.1507, 0.8535, 0.1861, 0.8861, 0.3628, 0.8861, 0.3981, 0.8806, 0.3981, 0.8806, 0.3628, 0.848, 0.4334, 0.848, 0.3981, 0.8535, 0.3981, 0.8535, 0.4334, 0.8861, 0.3274, 0.8861, 0.3628, 0.8806, 0.3628, 0.8806, 0.3274, 0.848, 0.3981, 0.848, 0.3628, 0.8535, 0.3628, 0.8535, 0.3981, 0.8861, 0.2921, 0.8861, 0.3274, 0.8806, 0.3274, 0.8806, 0.2921, 0.698, 0.825, 0.7301, 0.8573, 0.7161, 0.8911, 0.6641, 0.839, 0.6981, 0.7794, 0.698, 0.825, 0.6641, 0.839, 0.6642, 0.7653, 0.7302, 0.7472, 0.6981, 0.7794, 0.6642, 0.7653, 0.7162, 0.7134, 0.7757, 0.7472, 0.7302, 0.7472, 0.7162, 0.7134, 0.7897, 0.7134, 0.8079, 0.7795, 0.7757, 0.7472, 0.7897, 0.7134, 0.8417, 0.7654, 0.8079, 0.8251, 0.8079, 0.7795, 0.8417, 0.7654, 0.8418, 0.839, 0.7757, 0.8573, 0.8079, 0.8251, 0.8418, 0.839, 0.7897, 0.8912, 0.7301, 0.8573, 0.7757, 0.8573, 0.7897, 0.8912, 0.7161, 0.8911, 0.8499, 0.5386, 0.8499, 0.6131, 0.8281, 0.5604, 0.8808, 0.6131, 0.8499, 0.6131, 0.8499, 0.5386, 0.9026, 0.5913, 0.8499, 0.5386, 0.8808, 0.5386, 0.9026, 0.5604, 0.9026, 0.5913, 0.8808, 0.5386, 0.9026, 0.5913, 0.8808, 0.6131, 0.8499, 0.5386, 0.698, 0.825, 0.8079, 0.7795, 0.8079, 0.8251, 0.7301, 0.8573, 0.698, 0.825, 0.8079, 0.8251, 0.7757, 0.8573, 0.7301, 0.8573, 0.8079, 0.8251, 0.8079, 0.7795, 0.698, 0.825, 0.7757, 0.7472, 0.698, 0.825, 0.6981, 0.7794, 0.7757, 0.7472])
me_cylinder_005.materials.append(mat_wine)
me_cylinder_005.update()
me_cylinder_006 = bpy.data.meshes.new('Cylinder.006')
me_cylinder_006.from_pydata([(0.0, 0.203, 0.05975), (0.0, 0.203, 1.025), (0.1435, 0.1435, 0.05975), (0.1435, 0.1435, 1.025), (0.203, 0.0, 0.05975), (0.203, 0.0, 1.025), (0.1435, -0.1435, 0.05975), (0.1435, -0.1435, 1.025), (0.0, -0.203, 0.05975), (0.0, -0.203, 1.025), (-0.1435, -0.1435, 0.05975), (-0.1435, -0.1435, 1.025), (-0.203, 0.0, 0.05975), (-0.203, 0.0, 1.025), (-0.1435, 0.1435, 0.05975), (-0.1435, 0.1435, 1.025), (-7.451e-09, 0.1077, 0.01318), (0.07614, 0.07614, 0.01318), (0.1077, 0.0, 0.01318), (0.07614, -0.07614, 0.01318), (-7.451e-09, -0.1077, 0.01318), (-0.07614, -0.07614, 0.01318), (-0.1077, 0.0, 0.01318), (-0.07614, 0.07614, 0.01318), (0.0, 0.1721, 1.105), (0.1217, 0.1217, 1.105), (0.1721, 0.0, 1.105), (0.1217, -0.1217, 1.105), (0.0, -0.1721, 1.105), (-0.1217, -0.1217, 1.105), (-0.1721, 0.0, 1.105), (-0.1217, 0.1217, 1.105), (-7.451e-09, 0.07269, 1.21), (0.0514, 0.0514, 1.21), (0.07269, 4.683e-11, 1.21), (0.0514, -0.0514, 1.21), (-7.451e-09, -0.07269, 1.21), (-0.0514, -0.0514, 1.21), (-0.07269, 4.683e-11, 1.21), (-0.0514, 0.0514, 1.21), (-4.47e-08, 0.07269, 1.525), (0.0514, 0.0514, 1.525), (0.07269, 4.683e-11, 1.525), (0.0514, -0.0514, 1.525), (-4.47e-08, -0.07269, 1.525), (-0.0514, -0.0514, 1.525), (-0.07269, 4.683e-11, 1.525), (-0.0514, 0.0514, 1.525), (-4.47e-08, 0.07269, 1.58), (0.0514, 0.0514, 1.58), (0.07269, 4.683e-11, 1.58), (0.0514, -0.0514, 1.58), (-4.47e-08, -0.07269, 1.58), (-0.0514, -0.0514, 1.58), (-0.07269, 4.683e-11, 1.58), (-0.0514, 0.0514, 1.58), (-4.47e-08, 0.07269, 1.611), (0.0514, 0.0514, 1.611), (0.07269, 4.683e-11, 1.611), (0.0514, -0.0514, 1.611), (-4.47e-08, -0.07269, 1.611), (-0.0514, -0.0514, 1.611), (-0.07269, 4.683e-11, 1.611), (-0.0514, 0.0514, 1.611), (-4.47e-08, 0.0836, 1.525), (0.05912, 0.05912, 1.525), (0.0836, -2.729e-12, 1.525), (0.05912, -0.05912, 1.525), (-4.47e-08, -0.0836, 1.525), (-0.05912, -0.05912, 1.525), (-0.0836, -2.729e-12, 1.525), (-0.05912, 0.05912, 1.525), (-4.47e-08, 0.0836, 1.58), (0.05912, 0.05912, 1.58), (0.0836, -2.729e-12, 1.58), (0.05912, -0.05912, 1.58), (-4.47e-08, -0.0836, 1.58), (-0.05912, -0.05912, 1.58), (-0.0836, -2.729e-12, 1.58), (-0.05912, 0.05912, 1.58), (-7.451e-09, 0.1722, 0.0), (0.1217, 0.1217, 0.0), (0.1722, 0.0, 0.0), (0.1217, -0.1217, 0.0), (-7.451e-09, -0.1722, 0.0), (-0.1217, -0.1217, 0.0), (-0.1722, 0.0, 0.0), (-0.1217, 0.1217, 0.0)], [], [(0, 1, 3, 2), (2, 3, 5, 4), (4, 5, 7, 6), (6, 7, 9, 8), (8, 9, 11, 10), (10, 11, 13, 12), (7, 5, 26, 27), (12, 13, 15, 14), (14, 15, 1, 0), (6, 8, 84, 83), (18, 19, 20), (12, 14, 87, 86), (2, 4, 82, 81), (8, 10, 85, 84), (14, 0, 80, 87), (0, 2, 81, 80), (4, 6, 83, 82), (10, 12, 86, 85), (28, 27, 35, 36), (13, 11, 29, 30), (9, 7, 27, 28), (15, 13, 30, 31), (5, 3, 25, 26), (11, 9, 28, 29), (1, 15, 31, 24), (3, 1, 24, 25), (32, 39, 47, 40), (26, 25, 33, 34), (31, 30, 38, 39), (29, 28, 36, 37), (27, 26, 34, 35), (25, 24, 32, 33), (24, 31, 39, 32), (30, 29, 37, 38), (45, 44, 68, 69), (38, 37, 45, 46), (36, 35, 43, 44), (34, 33, 41, 42), (39, 38, 46, 47), (37, 36, 44, 45), (35, 34, 42, 43), (33, 32, 40, 41), (48, 55, 63, 56), (50, 51, 75, 74), (44, 43, 67, 68), (49, 50, 74, 73), (43, 42, 66, 67), (48, 49, 73, 72), (42, 41, 65, 66), (55, 48, 72, 79), (61, 63, 62), (54, 53, 61, 62), (52, 51, 59, 60), (50, 49, 57, 58), (55, 54, 62, 63), (53, 52, 60, 61), (51, 50, 58, 59), (49, 48, 56, 57), (69, 68, 76, 77), (67, 66, 74, 75), (65, 64, 72, 73), (64, 71, 79, 72), (70, 69, 77, 78), (68, 67, 75, 76), (66, 65, 73, 74), (71, 70, 78, 79), (51, 52, 76, 75), (46, 45, 69, 70), (52, 53, 77, 76), (47, 46, 70, 71), (53, 54, 78, 77), (40, 47, 71, 64), (54, 55, 79, 78), (41, 40, 64, 65), (17, 16, 80, 81), (18, 17, 81, 82), (19, 18, 82, 83), (20, 19, 83, 84), (21, 20, 84, 85), (22, 21, 85, 86), (23, 22, 86, 87), (16, 23, 87, 80), (60, 63, 61), (56, 63, 60), (57, 60, 59), (58, 57, 59), (57, 56, 60), (17, 21, 22), (16, 17, 22), (23, 16, 22), (21, 17, 20), (17, 18, 20)])
me_cylinder_006.polygons.foreach_set('use_smooth', [True] * 92)
_k = set([(40, 41), (40, 47), (41, 42), (42, 43), (43, 44), (44, 45), (45, 46), (46, 47), (48, 49), (48, 55), (49, 50), (50, 51), (51, 52), (52, 53), (53, 54), (54, 55), (56, 57), (56, 63), (57, 58), (58, 59), (59, 60), (60, 61), (61, 62), (62, 63), (80, 81), (80, 87), (81, 82), (82, 83), (83, 84), (84, 85), (85, 86), (86, 87)])
me_cylinder_006.attributes.new('sharp_edge', 'BOOLEAN', 'EDGE').data.foreach_set('value', [ (min(e.vertices), max(e.vertices)) in _k for e in me_cylinder_006.edges])
_uv = me_cylinder_006.uv_layers.new(name='UVMap')
_uv.uv.foreach_set('vector', [0.4126, 0.07531, 0.4126, 0.52, 0.3402, 0.5179, 0.3402, 0.07531, 0.3402, 0.07531, 0.3402, 0.5179, 0.2664, 0.5207, 0.2664, 0.07531, 0.2664, 0.07531, 0.2664, 0.5207, 0.191, 0.5309, 0.191, 0.07531, 0.191, 0.07531, 0.191, 0.5309, 0.1133, 0.5477, 0.1133, 0.07531, 0.1133, 0.07531, 0.1133, 0.5477, 0.02961, 0.5731, 0.02961, 0.06314, 0.6527, 0.06314, 0.6527, 0.5731, 0.5623, 0.543, 0.5623, 0.07531, 0.191, 0.5309, 0.2664, 0.5207, 0.2726, 0.5605, 0.2062, 0.5696, 0.5623, 0.07531, 0.5623, 0.543, 0.4853, 0.5263, 0.4853, 0.07531, 0.4853, 0.07531, 0.4853, 0.5263, 0.4126, 0.52, 0.4126, 0.07531, 0.191, 0.07531, 0.1133, 0.07531, 0.1229, 0.03877, 0.1954, 0.03975, 0.6981, 0.7794, 0.7302, 0.7472, 0.7757, 0.7472, 0.5623, 0.07531, 0.4853, 0.07531, 0.4822, 0.03975, 0.5555, 0.03877, 0.3402, 0.07531, 0.2664, 0.07531, 0.2664, 0.03975, 0.3402, 0.03975, 0.1133, 0.07531, 0.02961, 0.06314, 0.04306, 0.02453, 0.1229, 0.03877, 0.4853, 0.07531, 0.4126, 0.07531, 0.4126, 0.03975, 0.4822, 0.03975, 0.4126, 0.07531, 0.3402, 0.07531, 0.3402, 0.03975, 0.4126, 0.03975, 0.2664, 0.07531, 0.191, 0.07531, 0.1954, 0.03975, 0.2664, 0.03975, 0.6527, 0.06314, 0.5623, 0.07531, 0.5555, 0.03877, 0.6407, 0.02453, 0.1365, 0.5877, 0.2062, 0.5696, 0.2432, 0.6835, 0.1975, 0.6897, 0.5623, 0.543, 0.6527, 0.5731, 0.6214, 0.6247, 0.5385, 0.5877, 0.1133, 0.5477, 0.191, 0.5309, 0.2062, 0.5696, 0.1365, 0.5877, 0.4853, 0.5263, 0.5623, 0.543, 0.5385, 0.5877, 0.4698, 0.5696, 0.2664, 0.5207, 0.3402, 0.5179, 0.3402, 0.5589, 0.2726, 0.5605, 0.02961, 0.5731, 0.1133, 0.5477, 0.1365, 0.5877, 0.05945, 0.6247, 0.4126, 0.52, 0.4853, 0.5263, 0.4698, 0.5696, 0.4033, 0.5605, 0.3402, 0.5179, 0.4126, 0.52, 0.4033, 0.5605, 0.3402, 0.5589, 0.3884, 0.6782, 0.4363, 0.6835, 0.4363, 0.9675, 0.3884, 0.9675, 0.2726, 0.5605, 0.3402, 0.5589, 0.3402, 0.677, 0.291, 0.6782, 0.4698, 0.5696, 0.5385, 0.5877, 0.4838, 0.6897, 0.4363, 0.6835, 0.05945, 0.6247, 0.1365, 0.5877, 0.1975, 0.6897, 0.1525, 0.7092, 0.2062, 0.5696, 0.2726, 0.5605, 0.291, 0.6782, 0.2432, 0.6835, 0.3402, 0.5589, 0.4033, 0.5605, 0.3884, 0.6782, 0.3402, 0.677, 0.4033, 0.5605, 0.4698, 0.5696, 0.4363, 0.6835, 0.3884, 0.6782, 0.5385, 0.5877, 0.6214, 0.6247, 0.5307, 0.7092, 0.4838, 0.6897, 0.8861, 0.1507, 0.8861, 0.1861, 0.8806, 0.1861, 0.8806, 0.1507, 0.4838, 0.6897, 0.5307, 0.7092, 0.5307, 0.9675, 0.4838, 0.9675, 0.1975, 0.6897, 0.2432, 0.6835, 0.2432, 0.9675, 0.1975, 0.9675, 0.291, 0.6782, 0.3402, 0.677, 0.3402, 0.9675, 0.291, 0.9675, 0.4363, 0.6835, 0.4838, 0.6897, 0.4838, 0.9675, 0.4363, 0.9675, 0.1525, 0.7092, 0.1975, 0.6897, 0.1975, 0.9675, 0.1525, 0.9675, 0.2432, 0.6835, 0.291, 0.6782, 0.291, 0.9675, 0.2432, 0.9675, 0.3402, 0.677, 0.3884, 0.6782, 0.3884, 0.9675, 0.3402, 0.9675, 0.7537, 0.4878, 0.7537, 0.5186, 0.7364, 0.5186, 0.7364, 0.4878, 0.848, 0.2567, 0.848, 0.2214, 0.8535, 0.2214, 0.8535, 0.2567, 0.8861, 0.1861, 0.8861, 0.2214, 0.8806, 0.2214, 0.8806, 0.1861, 0.848, 0.2921, 0.848, 0.2567, 0.8535, 0.2567, 0.8535, 0.2921, 0.8861, 0.2214, 0.8861, 0.2567, 0.8806, 0.2567, 0.8806, 0.2214, 0.848, 0.3274, 0.848, 0.2921, 0.8535, 0.2921, 0.8535, 0.3274, 0.8861, 0.2567, 0.8861, 0.2921, 0.8806, 0.2921, 0.8806, 0.2567, 0.848, 0.3628, 0.848, 0.3274, 0.8535, 0.3274, 0.8535, 0.3628, 0.8281, 0.5604, 0.8499, 0.6131, 0.8281, 0.5913, 0.7537, 0.5495, 0.7537, 0.5803, 0.7364, 0.5803, 0.7364, 0.5495, 0.7537, 0.3644, 0.7537, 0.3952, 0.7364, 0.3952, 0.7364, 0.3644, 0.7537, 0.4261, 0.7537, 0.4569, 0.7364, 0.4569, 0.7364, 0.4261, 0.7537, 0.5186, 0.7537, 0.5495, 0.7364, 0.5495, 0.7364, 0.5186, 0.7537, 0.3335, 0.7537, 0.3644, 0.7364, 0.3644, 0.7364, 0.3335, 0.7537, 0.3952, 0.7537, 0.4261, 0.7364, 0.4261, 0.7364, 0.3952, 0.7537, 0.4569, 0.7537, 0.4878, 0.7364, 0.4878, 0.7364, 0.4569, 0.8806, 0.1507, 0.8806, 0.1861, 0.8535, 0.1861, 0.8535, 0.1507, 0.8806, 0.2214, 0.8806, 0.2567, 0.8535, 0.2567, 0.8535, 0.2214, 0.8806, 0.2921, 0.8806, 0.3274, 0.8535, 0.3274, 0.8535, 0.2921, 0.8806, 0.3274, 0.8806, 0.3628, 0.8535, 0.3628, 0.8535, 0.3274, 0.8806, 0.3981, 0.8806, 0.4334, 0.8535, 0.4334, 0.8535, 0.3981, 0.8806, 0.1861, 0.8806, 0.2214, 0.8535, 0.2214, 0.8535, 0.1861, 0.8806, 0.2567, 0.8806, 0.2921, 0.8535, 0.2921, 0.8535, 0.2567, 0.8806, 0.3628, 0.8806, 0.3981, 0.8535, 0.3981, 0.8535, 0.3628, 0.848, 0.2214, 0.848, 0.1861, 0.8535, 0.1861, 0.8535, 0.2214, 0.8861, 0.3981, 0.8861, 0.4334, 0.8806, 0.4334, 0.8806, 0.3981, 0.848, 0.1861, 0.848, 0.1507, 0.8535, 0.1507, 0.8535, 0.1861, 0.8861, 0.3628, 0.8861, 0.3981, 0.8806, 0.3981, 0.8806, 0.3628, 0.848, 0.4334, 0.848, 0.3981, 0.8535, 0.3981, 0.8535, 0.4334, 0.8861, 0.3274, 0.8861, 0.3628, 0.8806, 0.3628, 0.8806, 0.3274, 0.848, 0.3981, 0.848, 0.3628, 0.8535, 0.3628, 0.8535, 0.3981, 0.8861, 0.2921, 0.8861, 0.3274, 0.8806, 0.3274, 0.8806, 0.2921, 0.698, 0.825, 0.7301, 0.8573, 0.7161, 0.8911, 0.6641, 0.839, 0.6981, 0.7794, 0.698, 0.825, 0.6641, 0.839, 0.6642, 0.7653, 0.7302, 0.7472, 0.6981, 0.7794, 0.6642, 0.7653, 0.7162, 0.7134, 0.7757, 0.7472, 0.7302, 0.7472, 0.7162, 0.7134, 0.7897, 0.7134, 0.8079, 0.7795, 0.7757, 0.7472, 0.7897, 0.7134, 0.8417, 0.7654, 0.8079, 0.8251, 0.8079, 0.7795, 0.8417, 0.7654, 0.8418, 0.839, 0.7757, 0.8573, 0.8079, 0.8251, 0.8418, 0.839, 0.7897, 0.8912, 0.7301, 0.8573, 0.7757, 0.8573, 0.7897, 0.8912, 0.7161, 0.8911, 0.8499, 0.5386, 0.8499, 0.6131, 0.8281, 0.5604, 0.8808, 0.6131, 0.8499, 0.6131, 0.8499, 0.5386, 0.9026, 0.5913, 0.8499, 0.5386, 0.8808, 0.5386, 0.9026, 0.5604, 0.9026, 0.5913, 0.8808, 0.5386, 0.9026, 0.5913, 0.8808, 0.6131, 0.8499, 0.5386, 0.698, 0.825, 0.8079, 0.7795, 0.8079, 0.8251, 0.7301, 0.8573, 0.698, 0.825, 0.8079, 0.8251, 0.7757, 0.8573, 0.7301, 0.8573, 0.8079, 0.8251, 0.8079, 0.7795, 0.698, 0.825, 0.7757, 0.7472, 0.698, 0.825, 0.6981, 0.7794, 0.7757, 0.7472])
me_cylinder_006.materials.append(mat_wine)
me_cylinder_006.update()

# ---- objects
ob_light = bpy.data.objects.new('Light', light_light)
ob_camera = bpy.data.objects.new('Camera', cam_camera)
ob_cylinder = bpy.data.objects.new('Cylinder', me_cylinder)
ob_crate = bpy.data.objects.new('crate', me_cube_002)
ob_cylinder_002 = bpy.data.objects.new('Cylinder.002', me_cylinder_002)
ob_cylinder_003 = bpy.data.objects.new('Cylinder.003', me_cylinder_003)
ob_cylinder_004 = bpy.data.objects.new('Cylinder.004', me_cylinder_004)
ob_cylinder_005 = bpy.data.objects.new('Cylinder.005', me_cylinder_005)
ob_cylinder_006 = bpy.data.objects.new('Cylinder.006', me_cylinder_006)

# ---- transforms, parenting, visibility, modifiers, constraints
ob_light.location = (3.018, -0.04783, 5.904)
ob_light.rotation_euler = (0.6503, 0.05522, 1.866)
ob_light.lock_rotations_4d = False
ob_light.empty_display_type = 'ARROWS'
ob_light.color = (0.0, 0.0, 0.0, 0.0)
ob_light.lineart.crease_threshold = 0.0
ob_camera.location = (7.359, -6.926, 4.958)
ob_camera.rotation_euler = (1.109, 0.0, 0.8149)
ob_camera.lock_rotations_4d = False
ob_camera.empty_display_type = 'ARROWS'
ob_camera.color = (0.0, 0.0, 0.0, 0.0)
ob_camera.display_type = 'WIRE'
ob_camera.lineart.crease_threshold = 0.0
ob_cylinder.location = (-0.1359, -0.5518, 0.2065)
ob_cylinder.rotation_euler = (-0.0, 1.571, 0.0)
ob_cylinder.scale = (0.3016, 0.3016, 0.3016)
ob_crate.location = (0.0, 1.229e-06, 0.766)
ob_crate.lock_rotations_4d = False
ob_crate.empty_display_type = 'ARROWS'
ob_crate.lineart.crease_threshold = 0.0
ob_cylinder_002.location = (-0.1359, -0.31, 0.2065)
ob_cylinder_002.rotation_euler = (-0.0, 1.571, 0.0)
ob_cylinder_002.scale = (0.3016, 0.3016, 0.3016)
ob_cylinder_003.location = (-0.1359, -0.1855, 0.2065)
ob_cylinder_003.rotation_euler = (-0.0, 1.571, 0.0)
ob_cylinder_003.scale = (0.3016, 0.3016, 0.3016)
ob_cylinder_004.location = (-0.1573, -0.4291, 0.2065)
ob_cylinder_004.rotation_euler = (-0.0, 1.571, 0.0)
ob_cylinder_004.scale = (0.3016, 0.3016, 0.3016)
ob_cylinder_005.location = (-0.1359, -0.4383, 0.3255)
ob_cylinder_005.rotation_euler = (-0.0, 1.571, 0.0)
ob_cylinder_005.scale = (0.3016, 0.3016, 0.3016)
ob_cylinder_006.location = (-0.1359, -0.3064, 0.3255)
ob_cylinder_006.rotation_euler = (-0.0, 1.571, 0.0)
ob_cylinder_006.scale = (0.3016, 0.3016, 0.3016)

# ---- collection membership
col_collection.objects.link(ob_light)
col_collection.objects.link(ob_camera)
col_collection.objects.link(ob_cylinder)
col_collection.objects.link(ob_crate)
col_collection.objects.link(ob_cylinder_002)
col_collection.objects.link(ob_cylinder_003)
col_collection.objects.link(ob_cylinder_004)
col_collection.objects.link(ob_cylinder_005)
col_collection.objects.link(ob_cylinder_006)

# ---- scene / render settings (as saved in the file)
scene.camera = ob_camera
scene.frame_start = 1; scene.frame_end = 250; scene.frame_set(1)
scene.render.engine = 'BLENDER_EEVEE_NEXT'
scene.cycles.sampling_pattern = 'TABULATED_SOBOL'
scene.eevee.ray_tracing_options.trace_max_roughness = 0.0
bpy.context.view_layer.update()
